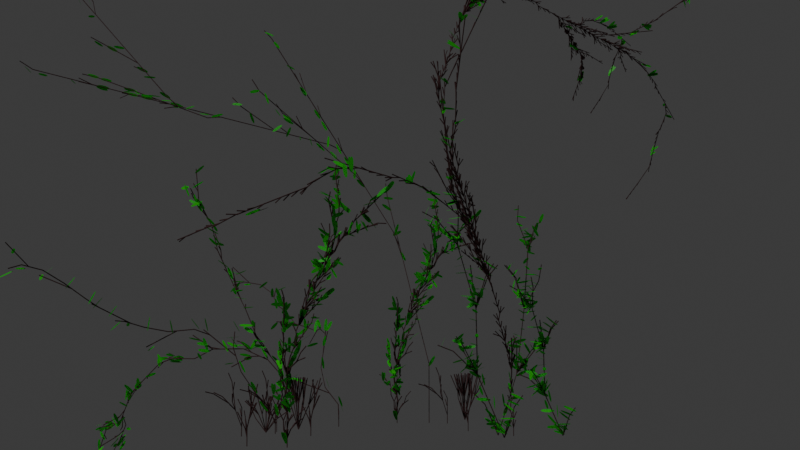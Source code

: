 # Source: Escenario.blend  (saved by Blender 4.2.66; exported with 4.5.12 LTS)
import bpy
from mathutils import Matrix  # noqa: F401  (used for matrix-valued properties, if any)

bpy.ops.wm.read_factory_settings(use_empty=True)
scene = bpy.context.scene
scene.name = 'Scene'

# ---- collections
col_collection = bpy.data.collections.new('Collection'); scene.collection.children.link(col_collection)

# ---- materials (node trees are filled in below, after node groups)
mat_leaf = bpy.data.materials.new('Leaf')
mat_leaf.alpha_threshold = 0.0
mat_leaf.roughness = 0.5
mat_leaf.line_color = (0.0, 0.0, 0.0, 1.0)
mat_stem = bpy.data.materials.new('Stem')
mat_stem.diffuse_color = (0.09688, 0.04925, 0.04983, 1.0)
mat_material = bpy.data.materials.new('Material')

# ---- node groups
ng_f = bpy.data.node_groups.new('F', 'GeometryNodeTree')
_s = ng_f.interface.new_socket(name='Geometry', in_out='OUTPUT', socket_type='NodeSocketGeometry')
_s = ng_f.interface.new_socket(name='Position', in_out='OUTPUT', socket_type='NodeSocketVector')
_s = ng_f.interface.new_socket(name='Geometry', in_out='INPUT', socket_type='NodeSocketGeometry')
_s = ng_f.interface.new_socket(name='Command', in_out='INPUT', socket_type='NodeSocketString')
_s = ng_f.interface.new_socket(name='Position', in_out='INPUT', socket_type='NodeSocketVector')
_s.subtype = 'TRANSLATION'
_s = ng_f.interface.new_socket(name='Direction', in_out='INPUT', socket_type='NodeSocketVector')
_s.min_value = -1e+04
_s.max_value = 1e+04
_s = ng_f.interface.new_socket(name='Lenght', in_out='INPUT', socket_type='NodeSocketFloat')
_s.default_value = 1.0
_s.min_value = -1e+04
_s.max_value = 1e+04
_N = ng_f.nodes; _L = ng_f.links
n0 = _N.new('NodeGroupOutput'); n0.name = 'Group Output'; n0.location = (520, 0)
n1 = _N.new('NodeGroupInput'); n1.name = 'Group Input'; n1.location = (-530, 0)
n2 = _N.new('FunctionNodeCompare'); n2.name = 'Compare'; n2.location = (-330, 80)
n2.operation = 'EQUAL'
n2.data_type = 'STRING'
n2.inputs[9].default_value = 'F'
n3 = _N.new('GeometryNodeMeshLine'); n3.name = 'Mesh Line'; n3.location = (-90, 80)
n3.inputs[0].default_value = 2
n4 = _N.new('GeometryNodeSwitch'); n4.name = 'Switch'; n4.location = (110, 80)
n5 = _N.new('GeometryNodeJoinGeometry'); n5.name = 'Join Geometry'; n5.location = (330, 140)
n6 = _N.new('ShaderNodeVectorMath'); n6.name = 'Vector Math'; n6.location = (110, -100)
n7 = _N.new('ShaderNodeVectorMath'); n7.name = 'Vector Math.001'; n7.location = (-330, -140)
n7.operation = 'SCALE'
n8 = _N.new('GeometryNodeSwitch'); n8.name = 'Switch.001'; n8.location = (330, -20)
n8.input_type = 'VECTOR'
_L.new(n2.outputs[0], n8.inputs[0])
_L.new(n7.outputs[0], n6.inputs[1])
_L.new(n2.outputs[0], n4.inputs[0])
_L.new(n6.outputs[0], n8.inputs[2])
_L.new(n3.outputs[0], n4.inputs[2])
_L.new(n4.outputs[0], n5.inputs[0])
_L.new(n7.outputs[0], n3.inputs[3])
_L.new(n1.outputs[2], n3.inputs[2])
_L.new(n1.outputs[2], n6.inputs[0])
_L.new(n1.outputs[2], n8.inputs[1])
_L.new(n1.outputs[4], n7.inputs[3])
_L.new(n1.outputs[0], n5.inputs[0])
_L.new(n1.outputs[1], n2.inputs[8])
_L.new(n1.outputs[3], n7.inputs[0])
_L.new(n5.outputs[0], n0.inputs[0])
_L.new(n8.outputs[0], n0.inputs[1])
n0.is_active_output = True
ng_x = bpy.data.node_groups.new('-', 'GeometryNodeTree')
_s = ng_x.interface.new_socket(name='Direction', in_out='OUTPUT', socket_type='NodeSocketVector')
_s = ng_x.interface.new_socket(name='Command', in_out='INPUT', socket_type='NodeSocketString')
_s = ng_x.interface.new_socket(name='Degrees', in_out='INPUT', socket_type='NodeSocketFloat')
_s.default_value = 0.5
_s.min_value = -1e+04
_s.max_value = 1e+04
_s = ng_x.interface.new_socket(name='Direction', in_out='INPUT', socket_type='NodeSocketVector')
_s.min_value = 0.0
_s.max_value = 1.0
_s.hide_value = True
_s = ng_x.interface.new_socket(name='Up', in_out='INPUT', socket_type='NodeSocketVector')
_s.default_value = (1.0, 0.0, 0.0)
_s.min_value = -1.0
_s.max_value = 1.0
_N = ng_x.nodes; _L = ng_x.links
n0 = _N.new('NodeGroupOutput'); n0.name = 'Group Output'; n0.location = (450, 0)
n1 = _N.new('NodeGroupInput'); n1.name = 'Group Input'; n1.location = (-460, 0)
n2 = _N.new('FunctionNodeCompare'); n2.name = 'Compare'; n2.location = (-260, 30)
n2.operation = 'EQUAL'
n2.data_type = 'STRING'
n2.inputs[9].default_value = '-'
n3 = _N.new('ShaderNodeVectorRotate'); n3.name = 'Vector Rotate'; n3.location = (0, 130)
n4 = _N.new('ShaderNodeMath'); n4.name = 'Math'; n4.location = (-240, -170)
n4.operation = 'RADIANS'
n5 = _N.new('GeometryNodeSwitch'); n5.name = 'Switch'; n5.location = (260, 170)
n5.input_type = 'VECTOR'
_L.new(n3.outputs[0], n5.inputs[2])
_L.new(n2.outputs[0], n5.inputs[0])
_L.new(n4.outputs[0], n3.inputs[3])
_L.new(n1.outputs[0], n2.inputs[8])
_L.new(n1.outputs[2], n3.inputs[0])
_L.new(n1.outputs[2], n5.inputs[1])
_L.new(n1.outputs[1], n4.inputs[0])
_L.new(n5.outputs[0], n0.inputs[0])
_L.new(n1.outputs[3], n3.inputs[2])
n0.is_active_output = True
ng_x_1 = bpy.data.node_groups.new('+', 'GeometryNodeTree')
_s = ng_x_1.interface.new_socket(name='Direction', in_out='OUTPUT', socket_type='NodeSocketVector')
_s = ng_x_1.interface.new_socket(name='Command', in_out='INPUT', socket_type='NodeSocketString')
_s = ng_x_1.interface.new_socket(name='Direction', in_out='INPUT', socket_type='NodeSocketVector')
_s.min_value = 0.0
_s.max_value = 1.0
_s.hide_value = True
_s = ng_x_1.interface.new_socket(name='Degrees', in_out='INPUT', socket_type='NodeSocketFloat')
_s.default_value = 0.5
_s.min_value = -1e+04
_s.max_value = 1e+04
_s = ng_x_1.interface.new_socket(name='Up', in_out='INPUT', socket_type='NodeSocketVector')
_s.default_value = (1.0, 0.0, 0.0)
_s.min_value = -1.0
_s.max_value = 1.0
_N = ng_x_1.nodes; _L = ng_x_1.links
n0 = _N.new('NodeGroupOutput'); n0.name = 'Group Output'; n0.location = (450, 0)
n1 = _N.new('NodeGroupInput'); n1.name = 'Group Input'; n1.location = (-460, 0)
n2 = _N.new('FunctionNodeCompare'); n2.name = 'Compare'; n2.location = (-260, 30)
n2.operation = 'EQUAL'
n2.data_type = 'STRING'
n2.inputs[9].default_value = '+'
n3 = _N.new('ShaderNodeVectorRotate'); n3.name = 'Vector Rotate'; n3.location = (0, 130)
n4 = _N.new('ShaderNodeMath'); n4.name = 'Math'; n4.location = (-240, -170)
n4.operation = 'RADIANS'
n5 = _N.new('GeometryNodeSwitch'); n5.name = 'Switch'; n5.location = (260, 170)
n5.input_type = 'VECTOR'
_L.new(n3.outputs[0], n5.inputs[2])
_L.new(n2.outputs[0], n5.inputs[0])
_L.new(n4.outputs[0], n3.inputs[3])
_L.new(n1.outputs[0], n2.inputs[8])
_L.new(n1.outputs[1], n3.inputs[0])
_L.new(n1.outputs[1], n5.inputs[1])
_L.new(n1.outputs[2], n4.inputs[0])
_L.new(n5.outputs[0], n0.inputs[0])
_L.new(n1.outputs[3], n3.inputs[2])
n0.is_active_output = True
ng_x_2 = bpy.data.node_groups.new('[', 'GeometryNodeTree')
_s = ng_x_2.interface.new_socket(name='Branch', in_out='OUTPUT', socket_type='NodeSocketGeometry')
_s = ng_x_2.interface.new_socket(name='Branch', in_out='INPUT', socket_type='NodeSocketGeometry')
_s = ng_x_2.interface.new_socket(name='Command', in_out='INPUT', socket_type='NodeSocketString')
_s = ng_x_2.interface.new_socket(name='Position', in_out='INPUT', socket_type='NodeSocketVector')
_s = ng_x_2.interface.new_socket(name='Direction', in_out='INPUT', socket_type='NodeSocketVector')
_s = ng_x_2.interface.new_socket(name='Up', in_out='INPUT', socket_type='NodeSocketVector')
_N = ng_x_2.nodes; _L = ng_x_2.links
n0 = _N.new('NodeGroupOutput'); n0.name = 'Group Output'; n0.location = (1040, -40)
n1 = _N.new('NodeGroupInput'); n1.name = 'Group Input'; n1.location = (-770, 0)
n2 = _N.new('FunctionNodeCompare'); n2.name = 'Compare'; n2.location = (-570, -130)
n2.operation = 'EQUAL'
n2.data_type = 'STRING'
n2.inputs[9].default_value = '['
n3 = _N.new('GeometryNodePoints'); n3.name = 'Points'; n3.location = (-310, -130)
n4 = _N.new('GeometryNodeStoreNamedAttribute'); n4.name = 'Store Named Attribute'; n4.location = (-110, -130)
n4.data_type = 'FLOAT_VECTOR'
n4.inputs[2].default_value = 'Position'
n5 = _N.new('GeometryNodeStoreNamedAttribute'); n5.name = 'Store Named Attribute.001'; n5.location = (90, -130)
n5.data_type = 'FLOAT_VECTOR'
n5.inputs[2].default_value = 'Direction'
n6 = _N.new('GeometryNodeSwitch'); n6.name = 'Switch'; n6.location = (640, -20)
n7 = _N.new('GeometryNodeJoinGeometry'); n7.name = 'Join Geometry'; n7.location = (860, 100)
n8 = _N.new('GeometryNodeStoreNamedAttribute'); n8.name = 'Store Named Attribute.002'; n8.location = (320, -140)
n8.data_type = 'FLOAT_VECTOR'
n8.inputs[2].default_value = 'Up'
_L.new(n8.outputs[0], n6.inputs[2])
_L.new(n2.outputs[0], n6.inputs[0])
_L.new(n4.outputs[0], n5.inputs[0])
_L.new(n3.outputs[0], n4.inputs[0])
_L.new(n6.outputs[0], n7.inputs[0])
_L.new(n1.outputs[0], n7.inputs[0])
_L.new(n1.outputs[1], n2.inputs[8])
_L.new(n1.outputs[2], n4.inputs[3])
_L.new(n1.outputs[3], n5.inputs[3])
_L.new(n7.outputs[0], n0.inputs[0])
_L.new(n5.outputs[0], n8.inputs[0])
_L.new(n1.outputs[4], n8.inputs[3])
n0.is_active_output = True
ng_x_3 = bpy.data.node_groups.new(']', 'GeometryNodeTree')
_s = ng_x_3.interface.new_socket(name='Branch', in_out='OUTPUT', socket_type='NodeSocketGeometry')
_s = ng_x_3.interface.new_socket(name='Position', in_out='OUTPUT', socket_type='NodeSocketVector')
_s = ng_x_3.interface.new_socket(name='Direction', in_out='OUTPUT', socket_type='NodeSocketVector')
_s = ng_x_3.interface.new_socket(name='Up', in_out='OUTPUT', socket_type='NodeSocketVector')
_s = ng_x_3.interface.new_socket(name='Branch', in_out='INPUT', socket_type='NodeSocketGeometry')
_s = ng_x_3.interface.new_socket(name='Comand', in_out='INPUT', socket_type='NodeSocketString')
_s = ng_x_3.interface.new_socket(name='Position', in_out='INPUT', socket_type='NodeSocketVector')
_s = ng_x_3.interface.new_socket(name='Direction', in_out='INPUT', socket_type='NodeSocketVector')
_s = ng_x_3.interface.new_socket(name='Up', in_out='INPUT', socket_type='NodeSocketVector')
_N = ng_x_3.nodes; _L = ng_x_3.links
n0 = _N.new('NodeGroupOutput'); n0.name = 'Group Output'; n0.location = (880, 0)
n1 = _N.new('NodeGroupInput'); n1.name = 'Group Input'; n1.location = (-640, 0)
n2 = _N.new('GeometryNodeInputIndex'); n2.name = 'Index'; n2.location = (40, -360)
n3 = _N.new('FunctionNodeCompare'); n3.name = 'Compare.001'; n3.location = (-440, 50)
n3.operation = 'EQUAL'
n3.data_type = 'STRING'
n3.inputs[9].default_value = ']'
n4 = _N.new('GeometryNodeSeparateGeometry'); n4.name = 'Separate Geometry'; n4.location = (30, -30)
n5 = _N.new('FunctionNodeCompare'); n5.name = 'Compare'; n5.location = (30, -190)
n5.operation = 'EQUAL'
n5.data_type = 'INT'
n6 = _N.new('GeometryNodeSampleIndex'); n6.name = 'Sample Index'; n6.location = (180, 190)
n6.data_type = 'FLOAT_VECTOR'
n7 = _N.new('GeometryNodeInputNamedAttribute'); n7.name = 'Named Attribute'; n7.location = (180, -50)
n7.data_type = 'FLOAT_VECTOR'
n7.inputs[0].default_value = 'Position'
n8 = _N.new('GeometryNodeSampleIndex'); n8.name = 'Sample Index.001'; n8.location = (180, -210)
n8.data_type = 'FLOAT_VECTOR'
n9 = _N.new('GeometryNodeInputNamedAttribute'); n9.name = 'Named Attribute.001'; n9.location = (180, -450)
n9.data_type = 'FLOAT_VECTOR'
n9.inputs[0].default_value = 'Direction'
n10 = _N.new('GeometryNodeSwitch'); n10.name = 'Switch'; n10.location = (440, 230)
n10.input_type = 'VECTOR'
n11 = _N.new('GeometryNodeSwitch'); n11.name = 'Switch.001'; n11.location = (440, -90)
n11.input_type = 'VECTOR'
n12 = _N.new('GeometryNodeSwitch'); n12.name = 'Switch.002'; n12.location = (80, 450)
n13 = _N.new('NodeFrame'); n13.name = 'Frame.004'; n13.location = (-150, 220)
n13.width = 210
n14 = _N.new('GeometryNodeSampleIndex'); n14.name = 'Sample Index.002'; n14.location = (400, -300)
n14.data_type = 'FLOAT_VECTOR'
n15 = _N.new('GeometryNodeInputNamedAttribute'); n15.name = 'Named Attribute.002'; n15.location = (400, -540)
n15.data_type = 'FLOAT_VECTOR'
n15.inputs[0].default_value = 'Up'
n16 = _N.new('GeometryNodeSwitch'); n16.name = 'Switch.003'; n16.location = (640, -280)
n16.input_type = 'VECTOR'
n2.parent = n13
n4.parent = n13
n5.parent = n13
_L.new(n6.outputs[0], n10.inputs[2])
_L.new(n8.outputs[0], n11.inputs[2])
_L.new(n4.outputs[0], n8.inputs[0])
_L.new(n4.outputs[1], n12.inputs[2])
_L.new(n2.outputs[0], n5.inputs[2])
_L.new(n4.outputs[0], n6.inputs[0])
_L.new(n9.outputs[0], n8.inputs[1])
_L.new(n3.outputs[0], n10.inputs[0])
_L.new(n3.outputs[0], n12.inputs[0])
_L.new(n5.outputs[0], n4.inputs[1])
_L.new(n3.outputs[0], n11.inputs[0])
_L.new(n7.outputs[0], n6.inputs[1])
_L.new(n1.outputs[1], n3.inputs[8])
_L.new(n1.outputs[3], n11.inputs[1])
_L.new(n1.outputs[2], n10.inputs[1])
_L.new(n1.outputs[0], n4.inputs[0])
_L.new(n1.outputs[0], n12.inputs[1])
_L.new(n10.outputs[0], n0.inputs[1])
_L.new(n11.outputs[0], n0.inputs[2])
_L.new(n12.outputs[0], n0.inputs[0])
_L.new(n14.outputs[0], n16.inputs[2])
_L.new(n15.outputs[0], n14.inputs[1])
_L.new(n4.outputs[0], n14.inputs[0])
_L.new(n1.outputs[4], n16.inputs[1])
_L.new(n16.outputs[0], n0.inputs[3])
n0.is_active_output = True
ng_x_4 = bpy.data.node_groups.new('*', 'GeometryNodeTree')
_s = ng_x_4.interface.new_socket(name='Direction', in_out='OUTPUT', socket_type='NodeSocketVector')
_s = ng_x_4.interface.new_socket(name='Command', in_out='INPUT', socket_type='NodeSocketString')
_s = ng_x_4.interface.new_socket(name='Degrees', in_out='INPUT', socket_type='NodeSocketFloat')
_s.default_value = 0.5
_s.min_value = -1e+04
_s.max_value = 1e+04
_s = ng_x_4.interface.new_socket(name='Direction', in_out='INPUT', socket_type='NodeSocketVector')
_s.min_value = 0.0
_s.max_value = 1.0
_s.hide_value = True
_s = ng_x_4.interface.new_socket(name='Up', in_out='INPUT', socket_type='NodeSocketVector')
_s.default_value = (1.0, 0.0, 0.0)
_s.min_value = -1.0
_s.max_value = 1.0
_N = ng_x_4.nodes; _L = ng_x_4.links
n0 = _N.new('NodeGroupOutput'); n0.name = 'Group Output'; n0.location = (450, 0)
n1 = _N.new('NodeGroupInput'); n1.name = 'Group Input'; n1.location = (-620, 0)
n2 = _N.new('FunctionNodeCompare'); n2.name = 'Compare'; n2.location = (-260, 30)
n2.operation = 'EQUAL'
n2.data_type = 'STRING'
n2.inputs[9].default_value = '*'
n3 = _N.new('ShaderNodeVectorRotate'); n3.name = 'Vector Rotate'; n3.location = (0, 130)
n4 = _N.new('ShaderNodeMath'); n4.name = 'Math'; n4.location = (-240, -170)
n4.operation = 'RADIANS'
n5 = _N.new('GeometryNodeSwitch'); n5.name = 'Switch'; n5.location = (260, 170)
n5.input_type = 'VECTOR'
n6 = _N.new('ShaderNodeVectorMath'); n6.name = 'Vector Math'; n6.location = (-420, -180)
n6.operation = 'CROSS_PRODUCT'
_L.new(n3.outputs[0], n5.inputs[2])
_L.new(n2.outputs[0], n5.inputs[0])
_L.new(n4.outputs[0], n3.inputs[3])
_L.new(n1.outputs[0], n2.inputs[8])
_L.new(n1.outputs[2], n3.inputs[0])
_L.new(n1.outputs[2], n5.inputs[1])
_L.new(n1.outputs[1], n4.inputs[0])
_L.new(n5.outputs[0], n0.inputs[0])
_L.new(n1.outputs[2], n6.inputs[0])
_L.new(n1.outputs[3], n6.inputs[1])
_L.new(n6.outputs[0], n3.inputs[2])
n0.is_active_output = True
ng_x_5 = bpy.data.node_groups.new('&', 'GeometryNodeTree')
_s = ng_x_5.interface.new_socket(name='Direction', in_out='OUTPUT', socket_type='NodeSocketVector')
_s = ng_x_5.interface.new_socket(name='Command', in_out='INPUT', socket_type='NodeSocketString')
_s = ng_x_5.interface.new_socket(name='Direction', in_out='INPUT', socket_type='NodeSocketVector')
_s.min_value = 0.0
_s.max_value = 1.0
_s.hide_value = True
_s = ng_x_5.interface.new_socket(name='Degrees', in_out='INPUT', socket_type='NodeSocketFloat')
_s.default_value = 0.5
_s.min_value = -1e+04
_s.max_value = 1e+04
_s = ng_x_5.interface.new_socket(name='Up', in_out='INPUT', socket_type='NodeSocketVector')
_s.default_value = (1.0, 0.0, 0.0)
_s.min_value = -1.0
_s.max_value = 1.0
_N = ng_x_5.nodes; _L = ng_x_5.links
n0 = _N.new('NodeGroupOutput'); n0.name = 'Group Output'; n0.location = (450, 0)
n1 = _N.new('NodeGroupInput'); n1.name = 'Group Input'; n1.location = (-680, 0)
n2 = _N.new('FunctionNodeCompare'); n2.name = 'Compare'; n2.location = (-260, 30)
n2.operation = 'EQUAL'
n2.data_type = 'STRING'
n2.inputs[9].default_value = '&'
n3 = _N.new('ShaderNodeVectorRotate'); n3.name = 'Vector Rotate'; n3.location = (0, 130)
n4 = _N.new('ShaderNodeMath'); n4.name = 'Math'; n4.location = (-240, -170)
n4.operation = 'RADIANS'
n5 = _N.new('GeometryNodeSwitch'); n5.name = 'Switch'; n5.location = (260, 170)
n5.input_type = 'VECTOR'
n6 = _N.new('ShaderNodeVectorMath'); n6.name = 'Vector Math'; n6.location = (-460, -200)
n6.operation = 'CROSS_PRODUCT'
_L.new(n3.outputs[0], n5.inputs[2])
_L.new(n2.outputs[0], n5.inputs[0])
_L.new(n4.outputs[0], n3.inputs[3])
_L.new(n1.outputs[0], n2.inputs[8])
_L.new(n1.outputs[1], n3.inputs[0])
_L.new(n1.outputs[1], n5.inputs[1])
_L.new(n1.outputs[2], n4.inputs[0])
_L.new(n5.outputs[0], n0.inputs[0])
_L.new(n1.outputs[1], n6.inputs[0])
_L.new(n1.outputs[3], n6.inputs[1])
_L.new(n6.outputs[0], n3.inputs[2])
n0.is_active_output = True
ng_x_6 = bpy.data.node_groups.new('/', 'GeometryNodeTree')
_s = ng_x_6.interface.new_socket(name='Up', in_out='OUTPUT', socket_type='NodeSocketVector')
_s = ng_x_6.interface.new_socket(name='Command', in_out='INPUT', socket_type='NodeSocketString')
_s = ng_x_6.interface.new_socket(name='Degrees', in_out='INPUT', socket_type='NodeSocketFloat')
_s.default_value = 0.5
_s.min_value = -1e+04
_s.max_value = 1e+04
_s = ng_x_6.interface.new_socket(name='Direction', in_out='INPUT', socket_type='NodeSocketVector')
_s.min_value = 0.0
_s.max_value = 1.0
_s.hide_value = True
_s = ng_x_6.interface.new_socket(name='Up', in_out='INPUT', socket_type='NodeSocketVector')
_s.default_value = (1.0, 0.0, 0.0)
_s.min_value = -1.0
_s.max_value = 1.0
_N = ng_x_6.nodes; _L = ng_x_6.links
n0 = _N.new('NodeGroupOutput'); n0.name = 'Group Output'; n0.location = (450, 0)
n1 = _N.new('NodeGroupInput'); n1.name = 'Group Input'; n1.location = (-620, 0)
n2 = _N.new('FunctionNodeCompare'); n2.name = 'Compare'; n2.location = (-260, 30)
n2.operation = 'EQUAL'
n2.data_type = 'STRING'
n2.inputs[9].default_value = '/'
n3 = _N.new('ShaderNodeVectorRotate'); n3.name = 'Vector Rotate'; n3.location = (0, 130)
n4 = _N.new('ShaderNodeMath'); n4.name = 'Math'; n4.location = (-240, -170)
n4.operation = 'RADIANS'
n5 = _N.new('GeometryNodeSwitch'); n5.name = 'Switch'; n5.location = (260, 170)
n5.input_type = 'VECTOR'
_L.new(n3.outputs[0], n5.inputs[2])
_L.new(n2.outputs[0], n5.inputs[0])
_L.new(n4.outputs[0], n3.inputs[3])
_L.new(n1.outputs[0], n2.inputs[8])
_L.new(n1.outputs[1], n4.inputs[0])
_L.new(n5.outputs[0], n0.inputs[0])
_L.new(n1.outputs[3], n3.inputs[0])
_L.new(n1.outputs[2], n3.inputs[2])
_L.new(n1.outputs[3], n5.inputs[1])
n0.is_active_output = True
ng_x_7 = bpy.data.node_groups.new('\\', 'GeometryNodeTree')
_s = ng_x_7.interface.new_socket(name='Up', in_out='OUTPUT', socket_type='NodeSocketVector')
_s = ng_x_7.interface.new_socket(name='Command', in_out='INPUT', socket_type='NodeSocketString')
_s = ng_x_7.interface.new_socket(name='Direction', in_out='INPUT', socket_type='NodeSocketVector')
_s.min_value = 0.0
_s.max_value = 1.0
_s.hide_value = True
_s = ng_x_7.interface.new_socket(name='Degrees', in_out='INPUT', socket_type='NodeSocketFloat')
_s.default_value = 0.5
_s.min_value = -1e+04
_s.max_value = 1e+04
_s = ng_x_7.interface.new_socket(name='Up', in_out='INPUT', socket_type='NodeSocketVector')
_s.default_value = (1.0, 0.0, 0.0)
_s.min_value = -1.0
_s.max_value = 1.0
_N = ng_x_7.nodes; _L = ng_x_7.links
n0 = _N.new('NodeGroupOutput'); n0.name = 'Group Output'; n0.location = (450, 0)
n1 = _N.new('NodeGroupInput'); n1.name = 'Group Input'; n1.location = (-680, 0)
n2 = _N.new('FunctionNodeCompare'); n2.name = 'Compare'; n2.location = (-260, 30)
n2.operation = 'EQUAL'
n2.data_type = 'STRING'
n2.inputs[9].default_value = '\\'
n3 = _N.new('ShaderNodeVectorRotate'); n3.name = 'Vector Rotate'; n3.location = (0, 130)
n4 = _N.new('ShaderNodeMath'); n4.name = 'Math'; n4.location = (-240, -170)
n4.operation = 'RADIANS'
n5 = _N.new('GeometryNodeSwitch'); n5.name = 'Switch'; n5.location = (260, 170)
n5.input_type = 'VECTOR'
_L.new(n3.outputs[0], n5.inputs[2])
_L.new(n2.outputs[0], n5.inputs[0])
_L.new(n4.outputs[0], n3.inputs[3])
_L.new(n1.outputs[0], n2.inputs[8])
_L.new(n1.outputs[2], n4.inputs[0])
_L.new(n5.outputs[0], n0.inputs[0])
_L.new(n1.outputs[1], n3.inputs[2])
_L.new(n1.outputs[3], n3.inputs[0])
_L.new(n1.outputs[3], n5.inputs[1])
n0.is_active_output = True
ng_geometry_nodes = bpy.data.node_groups.new('Geometry Nodes', 'GeometryNodeTree')
_s = ng_geometry_nodes.interface.new_socket(name='Geometry', in_out='OUTPUT', socket_type='NodeSocketGeometry')
_s = ng_geometry_nodes.interface.new_socket(name='Premise', in_out='INPUT', socket_type='NodeSocketString')
_s = ng_geometry_nodes.interface.new_socket(name='Rule 1L', in_out='INPUT', socket_type='NodeSocketString')
_s = ng_geometry_nodes.interface.new_socket(name='Rule 1R', in_out='INPUT', socket_type='NodeSocketString')
_s = ng_geometry_nodes.interface.new_socket(name='Rule 2L', in_out='INPUT', socket_type='NodeSocketString')
_s = ng_geometry_nodes.interface.new_socket(name='Rule 2R', in_out='INPUT', socket_type='NodeSocketString')
_s = ng_geometry_nodes.interface.new_socket(name='Rule 3L', in_out='INPUT', socket_type='NodeSocketString')
_s = ng_geometry_nodes.interface.new_socket(name='Rule 3R', in_out='INPUT', socket_type='NodeSocketString')
_s = ng_geometry_nodes.interface.new_socket(name='Rule 4L', in_out='INPUT', socket_type='NodeSocketString')
_s = ng_geometry_nodes.interface.new_socket(name='Rule 4R', in_out='INPUT', socket_type='NodeSocketString')
_s = ng_geometry_nodes.interface.new_socket(name='Iteration', in_out='INPUT', socket_type='NodeSocketInt')
_s.description = 'Iteration'
_s = ng_geometry_nodes.interface.new_socket(name='Angle', in_out='INPUT', socket_type='NodeSocketFloat')
_s.description = 'Angle'
_s = ng_geometry_nodes.interface.new_socket(name='Lenght', in_out='INPUT', socket_type='NodeSocketFloat')
_s = ng_geometry_nodes.interface.new_socket(name='Position', in_out='INPUT', socket_type='NodeSocketVector')
_s = ng_geometry_nodes.interface.new_socket(name='Direction', in_out='INPUT', socket_type='NodeSocketVector')
_s = ng_geometry_nodes.interface.new_socket(name='Up', in_out='INPUT', socket_type='NodeSocketVector')
ng_geometry_nodes.is_modifier = True
_N = ng_geometry_nodes.nodes; _L = ng_geometry_nodes.links
n0 = _N.new('NodeGroupInput'); n0.name = 'Group Input'; n0.location = (-1460, 180)
n1 = _N.new('NodeGroupOutput'); n1.name = 'Group Output'; n1.location = (4780, 40)
n2 = _N.new('FunctionNodeReplaceString'); n2.name = 'Replace String'; n2.location = (-680, 0)
n3 = _N.new('GeometryNodeRepeatInput'); n3.name = 'Repeat Input'; n3.location = (-1220, 0)
n4 = _N.new('GeometryNodeRepeatOutput'); n4.name = 'Repeat Output'; n4.location = (-320, -60)
n4.repeat_items.clear()
_it = n4.repeat_items.new('STRING', 'Premise')
n5 = _N.new('GeometryNodeRepeatInput'); n5.name = 'Repeat Input.001'; n5.location = (320, -60)
n6 = _N.new('GeometryNodeRepeatOutput'); n6.name = 'Repeat Output.001'; n6.location = (3220, 40)
n6.repeat_items.clear()
_it = n6.repeat_items.new('GEOMETRY', 'Geometry')
_it = n6.repeat_items.new('GEOMETRY', 'Branch')
_it = n6.repeat_items.new('STRING', 'Premise')
_it = n6.repeat_items.new('VECTOR', 'Position')
_it = n6.repeat_items.new('VECTOR', 'Direction')
_it = n6.repeat_items.new('VECTOR', 'Up')
n7 = _N.new('FunctionNodeSliceString'); n7.name = 'Slice String'; n7.location = (560, -200)
n7.inputs[2].default_value = 1
n8 = _N.new('FunctionNodeSliceString'); n8.name = 'Slice String.001'; n8.location = (190, -30)
n8.inputs[1].default_value = 1
n9 = _N.new('FunctionNodeStringLength'); n9.name = 'String Length'; n9.location = (30, -50)
n10 = _N.new('NodeGroupInput'); n10.name = 'Group Input.001'; n10.location = (60, -180)
n11 = _N.new('NodeGroupInput'); n11.name = 'Group Input.002'; n11.location = (30, -270)
n12 = _N.new('FunctionNodeStringLength'); n12.name = 'String Length.001'; n12.location = (-20, 180)
n13 = _N.new('GeometryNodeGroup'); n13.name = 'Group'; n13.location = (30, -30)
n13.node_tree = ng_f
n14 = _N.new('NodeFrame'); n14.name = 'Frame'; n14.location = (990, 10)
n14.width = 200
n15 = _N.new('NodeFrame'); n15.name = 'Frame.001'; n15.location = (570, 150)
n15.width = 360
n16 = _N.new('NodeGroupInput'); n16.name = 'Group Input.003'; n16.location = (50, -260)
n17 = _N.new('GeometryNodeGroup'); n17.name = 'Group.001'; n17.location = (30, -40)
n17.node_tree = ng_x
n18 = _N.new('NodeFrame'); n18.name = 'Frame.002'; n18.location = (990, -380)
n18.label = 'Turn'
n18.width = 440
n19 = _N.new('GeometryNodeGroup'); n19.name = 'Group.002'; n19.location = (270, -40)
n19.node_tree = ng_x_1
n20 = _N.new('ShaderNodeMath'); n20.name = 'Math'; n20.location = (230, -220)
n20.operation = 'MULTIPLY'
n20.inputs[1].default_value = -1.0
n21 = _N.new('GeometryNodeGroup'); n21.name = 'Group.003'; n21.location = (2580, -80)
n21.node_tree = ng_x_2
n22 = _N.new('GeometryNodeGroup'); n22.name = 'Group.004'; n22.location = (2820, -80)
n22.node_tree = ng_x_3
n23 = _N.new('NodeGroupInput'); n23.name = 'Group Input.004'; n23.location = (40, -300)
n24 = _N.new('GeometryNodeGroup'); n24.name = 'Group.005'; n24.location = (30, -50)
n24.node_tree = ng_x_4
n25 = _N.new('NodeFrame'); n25.name = 'Frame.003'; n25.location = (1500, -380)
n25.label = 'Pitch'
n25.width = 410
n26 = _N.new('GeometryNodeGroup'); n26.name = 'Group.006'; n26.location = (240, -40)
n26.node_tree = ng_x_5
n27 = _N.new('ShaderNodeMath'); n27.name = 'Math.001'; n27.location = (230, -230)
n27.operation = 'MULTIPLY'
n27.inputs[1].default_value = -1.0
n28 = _N.new('NodeGroupInput'); n28.name = 'Group Input.005'; n28.location = (40, -290)
n29 = _N.new('GeometryNodeGroup'); n29.name = 'Group.007'; n29.location = (30, -40)
n29.node_tree = ng_x_6
n30 = _N.new('NodeFrame'); n30.name = 'Frame.004'; n30.location = (2000, -400)
n30.label = 'Pitch'
n30.width = 440
n31 = _N.new('GeometryNodeGroup'); n31.name = 'Group.008'; n31.location = (270, -40)
n31.node_tree = ng_x_7
n32 = _N.new('ShaderNodeMath'); n32.name = 'Math.002'; n32.location = (230, -220)
n32.operation = 'MULTIPLY'
n32.inputs[1].default_value = -1.0
n33 = _N.new('FunctionNodeReplaceString'); n33.name = 'Replace String.001'; n33.location = (-1040, 40)
n34 = _N.new('FunctionNodeReplaceString'); n34.name = 'Replace String.002'; n34.location = (-840, 20)
n35 = _N.new('FunctionNodeCompare'); n35.name = 'Compare'; n35.location = (1180, 300)
n35.operation = 'EQUAL'
n35.data_type = 'STRING'
n35.inputs[9].default_value = 'L'
n36 = _N.new('GeometryNodePoints'); n36.name = 'Points'; n36.location = (1440, 280)
n37 = _N.new('GeometryNodeInstanceOnPoints'); n37.name = 'Instance on Points'; n37.location = (1860, 340)
n38 = _N.new('GeometryNodeSwitch'); n38.name = 'Switch'; n38.location = (2100, 300)
n39 = _N.new('GeometryNodeJoinGeometry'); n39.name = 'Join Geometry'; n39.location = (2340, 140)
n40 = _N.new('FunctionNodeAlignEulerToVector'); n40.name = 'Align Euler to Vector'; n40.location = (1400, 100)
n40.axis = 'Z'
n41 = _N.new('FunctionNodeAlignEulerToVector'); n41.name = 'Align Euler to Vector.001'; n41.location = (1220, 100)
n42 = _N.new('GeometryNodeMeshIcoSphere'); n42.name = 'Ico Sphere'; n42.location = (1220, 520)
n42.inputs[0].default_value = 0.1
n43 = _N.new('GeometryNodeTransform'); n43.name = 'Transform Geometry'; n43.location = (1440, 700)
n43.inputs[1].default_value = (0.1, 0.0, 0.1)
n43.inputs[3].default_value = (2.0, 0.5, 0.0)
n44 = _N.new('FunctionNodeRandomValue'); n44.name = 'Random Value'; n44.location = (960, 420)
n44.data_type = 'FLOAT_VECTOR'
n45 = _N.new('GeometryNodeSetMaterial'); n45.name = 'Set Material'; n45.location = (1640, 600)
n45.inputs[2].default_value = mat_leaf
n46 = _N.new('GeometryNodeMergeByDistance'); n46.name = 'Merge by Distance'; n46.location = (3520, -60)
n47 = _N.new('GeometryNodeMeshToCurve'); n47.name = 'Mesh to Curve'; n47.location = (3780, -80)
n48 = _N.new('GeometryNodeSetCurveRadius'); n48.name = 'Set Curve Radius'; n48.location = (3960, -80)
n48.inputs[2].default_value = 0.025
n49 = _N.new('GeometryNodeSeparateComponents'); n49.name = 'Separate Components'; n49.location = (3400, 260)
n50 = _N.new('GeometryNodeJoinGeometry'); n50.name = 'Join Geometry.001'; n50.location = (4560, 40)
n51 = _N.new('GeometryNodeCurveToMesh'); n51.name = 'Curve to Mesh'; n51.location = (4180, -60)
n52 = _N.new('GeometryNodeCurvePrimitiveCircle'); n52.name = 'Curve Circle'; n52.location = (4100, -220)
n52.inputs[0].default_value = 4
n52.inputs[4].default_value = 0.5
n53 = _N.new('GeometryNodeSetMaterial'); n53.name = 'Set Material.001'; n53.location = (4380, -40)
n53.inputs[2].default_value = mat_stem
n54 = _N.new('FunctionNodeReplaceString'); n54.name = 'Replace String.003'; n54.location = (-500, -20)
n55 = _N.new('GeometryNodeInputNamedAttribute'); n55.name = 'Named Attribute'; n55.location = (4155, -60)
n55.inputs[0].default_value = 'radius'
n56 = _N.new('GeometryNodeSwitch'); n56.name = 'Switch.001'; n56.location = (4155, -60)
n56.input_type = 'FLOAT'
n56.inputs[1].default_value = 1.0
n3.pair_with_output(n4)
n5.pair_with_output(n6)
n8.parent = n15
n9.parent = n15
n11.parent = n14
n13.parent = n14
n16.parent = n18
n17.parent = n18
n19.parent = n18
n20.parent = n18
n23.parent = n25
n24.parent = n25
n26.parent = n25
n27.parent = n25
n28.parent = n30
n29.parent = n30
n31.parent = n30
n32.parent = n30
_L.new(n54.outputs[0], n4.inputs[0])
_L.new(n0.outputs[9], n3.inputs[0])
_L.new(n50.outputs[0], n1.inputs[0])
_L.new(n4.outputs[0], n5.inputs[3])
_L.new(n5.outputs[3], n7.inputs[0])
_L.new(n5.outputs[3], n8.inputs[0])
_L.new(n5.outputs[3], n9.inputs[0])
_L.new(n9.outputs[0], n8.inputs[2])
_L.new(n8.outputs[0], n6.inputs[2])
_L.new(n10.outputs[12], n5.inputs[4])
_L.new(n10.outputs[13], n5.inputs[5])
_L.new(n0.outputs[0], n3.inputs[1])
_L.new(n4.outputs[0], n12.inputs[0])
_L.new(n12.outputs[0], n5.inputs[0])
_L.new(n5.outputs[4], n13.inputs[2])
_L.new(n11.outputs[11], n13.inputs[4])
_L.new(n5.outputs[1], n13.inputs[0])
_L.new(n7.outputs[0], n13.inputs[1])
_L.new(n5.outputs[5], n13.inputs[3])
_L.new(n7.outputs[0], n17.inputs[0])
_L.new(n5.outputs[5], n17.inputs[2])
_L.new(n16.outputs[10], n17.inputs[1])
_L.new(n17.outputs[0], n19.inputs[1])
_L.new(n7.outputs[0], n19.inputs[0])
_L.new(n16.outputs[10], n20.inputs[0])
_L.new(n20.outputs[0], n19.inputs[2])
_L.new(n5.outputs[2], n21.inputs[0])
_L.new(n7.outputs[0], n21.inputs[1])
_L.new(n22.outputs[1], n6.inputs[3])
_L.new(n22.outputs[2], n6.inputs[4])
_L.new(n22.outputs[0], n6.inputs[1])
_L.new(n7.outputs[0], n22.inputs[1])
_L.new(n13.outputs[1], n22.inputs[2])
_L.new(n21.outputs[0], n22.inputs[0])
_L.new(n13.outputs[1], n21.inputs[2])
_L.new(n10.outputs[14], n5.inputs[6])
_L.new(n5.outputs[6], n17.inputs[3])
_L.new(n5.outputs[6], n19.inputs[3])
_L.new(n23.outputs[10], n24.inputs[1])
_L.new(n23.outputs[10], n27.inputs[0])
_L.new(n27.outputs[0], n26.inputs[2])
_L.new(n7.outputs[0], n24.inputs[0])
_L.new(n7.outputs[0], n26.inputs[0])
_L.new(n5.outputs[6], n26.inputs[3])
_L.new(n5.outputs[6], n24.inputs[3])
_L.new(n24.outputs[0], n26.inputs[1])
_L.new(n28.outputs[10], n29.inputs[1])
_L.new(n28.outputs[10], n32.inputs[0])
_L.new(n32.outputs[0], n31.inputs[2])
_L.new(n26.outputs[0], n29.inputs[2])
_L.new(n5.outputs[6], n29.inputs[3])
_L.new(n7.outputs[0], n29.inputs[0])
_L.new(n7.outputs[0], n31.inputs[0])
_L.new(n26.outputs[0], n21.inputs[3])
_L.new(n26.outputs[0], n22.inputs[3])
_L.new(n31.outputs[0], n21.inputs[4])
_L.new(n31.outputs[0], n22.inputs[4])
_L.new(n33.outputs[0], n34.inputs[0])
_L.new(n34.outputs[0], n2.inputs[0])
_L.new(n3.outputs[1], n33.inputs[0])
_L.new(n0.outputs[1], n33.inputs[1])
_L.new(n0.outputs[2], n33.inputs[2])
_L.new(n0.outputs[3], n34.inputs[1])
_L.new(n0.outputs[4], n34.inputs[2])
_L.new(n0.outputs[5], n2.inputs[1])
_L.new(n0.outputs[6], n2.inputs[2])
_L.new(n29.outputs[0], n31.inputs[3])
_L.new(n26.outputs[0], n31.inputs[1])
_L.new(n19.outputs[0], n24.inputs[2])
_L.new(n22.outputs[3], n6.inputs[5])
_L.new(n7.outputs[0], n35.inputs[8])
_L.new(n5.outputs[4], n36.inputs[1])
_L.new(n36.outputs[0], n37.inputs[0])
_L.new(n37.outputs[0], n38.inputs[2])
_L.new(n13.outputs[0], n39.inputs[0])
_L.new(n38.outputs[0], n39.inputs[0])
_L.new(n39.outputs[0], n6.inputs[0])
_L.new(n35.outputs[0], n38.inputs[0])
_L.new(n40.outputs[0], n37.inputs[5])
_L.new(n5.outputs[6], n40.inputs[2])
_L.new(n41.outputs[0], n40.inputs[0])
_L.new(n5.outputs[5], n41.inputs[2])
_L.new(n45.outputs[0], n37.inputs[2])
_L.new(n42.outputs[0], n43.inputs[0])
_L.new(n44.outputs[0], n41.inputs[0])
_L.new(n9.outputs[0], n44.inputs[7])
_L.new(n43.outputs[0], n45.inputs[0])
_L.new(n46.outputs[0], n47.inputs[0])
_L.new(n47.outputs[0], n48.inputs[0])
_L.new(n6.outputs[0], n49.inputs[0])
_L.new(n49.outputs[0], n46.inputs[0])
_L.new(n53.outputs[0], n50.inputs[0])
_L.new(n49.outputs[5], n50.inputs[0])
_L.new(n48.outputs[0], n51.inputs[0])
_L.new(n52.outputs[0], n51.inputs[1])
_L.new(n51.outputs[0], n53.inputs[0])
_L.new(n2.outputs[0], n54.inputs[0])
_L.new(n0.outputs[7], n54.inputs[1])
_L.new(n0.outputs[8], n54.inputs[2])
_L.new(n55.outputs[1], n56.inputs[0])
_L.new(n55.outputs[0], n56.inputs[2])
_L.new(n56.outputs[0], n51.inputs[2])
n1.is_active_output = True

# ---- material node trees
mat_leaf.use_nodes = True; mat_leaf.node_tree.nodes.clear()
_N = mat_leaf.node_tree.nodes; _L = mat_leaf.node_tree.links
n0 = _N.new('ShaderNodeOutputMaterial'); n0.name = 'Material Output'; n0.location = (300, 300)
n1 = _N.new('ShaderNodeBsdfPrincipled'); n1.name = 'Principled BSDF'; n1.location = (10, 300)
n1.inputs[0].default_value = (0.02437, 0.8007, 0.007937, 1.0)
n1.inputs[3].default_value = 1.45
_L.new(n1.outputs[0], n0.inputs[0])
n0.is_active_output = True
mat_material.use_nodes = True; mat_material.node_tree.nodes.clear()
_N = mat_material.node_tree.nodes; _L = mat_material.node_tree.links
n0 = _N.new('ShaderNodeBsdfPrincipled'); n0.name = 'Principled BSDF'; n0.location = (10, 300)
n1 = _N.new('ShaderNodeOutputMaterial'); n1.name = 'Material Output'; n1.location = (300, 300)
n2 = _N.new('ShaderNodeHairInfo'); n2.name = 'Curves Info'; n2.location = (-500, 220)
n3 = _N.new('ShaderNodeValToRGB'); n3.name = 'Color Ramp'; n3.location = (-280, 220)
while len(n3.color_ramp.elements) > 1: n3.color_ramp.elements.remove(n3.color_ramp.elements[-1])
n3.color_ramp.elements[0].position = 0.0; n3.color_ramp.elements[0].color = (0.01462, 0.1541, 0.006944, 1.0)
_e = n3.color_ramp.elements.new(1.0); _e.color = (0.1378, 0.1496, 0.03155, 1.0)
_L.new(n0.outputs[0], n1.inputs[0])
_L.new(n3.outputs[0], n0.inputs[0])
_L.new(n2.outputs[5], n3.inputs[0])
n1.is_active_output = True

# ---- world
world_world = bpy.data.worlds.new('World'); scene.world = world_world
world_world.use_nodes = True; world_world.node_tree.nodes.clear()
_N = world_world.node_tree.nodes; _L = world_world.node_tree.links
n0 = _N.new('ShaderNodeOutputWorld'); n0.name = 'World Output'; n0.location = (300, 300)
n1 = _N.new('ShaderNodeBackground'); n1.name = 'Background'; n1.location = (10, 300)
n1.inputs[0].default_value = (0.05088, 0.05088, 0.05088, 1.0)
_L.new(n1.outputs[0], n0.inputs[0])
n0.is_active_output = True
world_world.color = (0.05088, 0.05088, 0.05088)
world_world.sun_shadow_jitter_overblur = 0.0

# ---- cameras
cam_camera_001 = bpy.data.cameras.new('Camera.001')

# ---- lights
light_sun = bpy.data.lights.new('Sun', 'SUN')
light_sun.energy = 1.0

# ---- meshes
me_cube = bpy.data.meshes.new('Cube')
me_cube.from_pydata([(1.0, 1.0, 1.0), (1.0, 1.0, -1.0), (1.0, -1.0, 1.0), (1.0, -1.0, -1.0), (-1.0, 1.0, 1.0), (-1.0, 1.0, -1.0), (-1.0, -1.0, 1.0), (-1.0, -1.0, -1.0)], [], [(0, 4, 6, 2), (3, 2, 6, 7), (7, 6, 4, 5), (5, 1, 3, 7), (1, 0, 2, 3), (5, 4, 0, 1)])
_uv = me_cube.uv_layers.new(name='UVMap')
_uv.uv.foreach_set('vector', [0.625, 0.5, 0.875, 0.5, 0.875, 0.75, 0.625, 0.75, 0.375, 0.75, 0.625, 0.75, 0.625, 1.0, 0.375, 1.0, 0.375, 0.0, 0.625, 0.0, 0.625, 0.25, 0.375, 0.25, 0.125, 0.5, 0.375, 0.5, 0.375, 0.75, 0.125, 0.75, 0.375, 0.5, 0.625, 0.5, 0.625, 0.75, 0.375, 0.75, 0.375, 0.25, 0.625, 0.25, 0.625, 0.5, 0.375, 0.5])
me_cube.materials.append(mat_leaf)
me_cube.materials.append(mat_stem)
me_cube.use_mirror_vertex_groups = False
me_cube.update()
me_cube_001 = bpy.data.meshes.new('Cube.001')
me_cube_001.from_pydata([(1.0, 1.0, 1.0), (1.0, 1.0, -1.0), (1.0, -1.0, 1.0), (1.0, -1.0, -1.0), (-1.0, 1.0, 1.0), (-1.0, 1.0, -1.0), (-1.0, -1.0, 1.0), (-1.0, -1.0, -1.0)], [], [(0, 4, 6, 2), (3, 2, 6, 7), (7, 6, 4, 5), (5, 1, 3, 7), (1, 0, 2, 3), (5, 4, 0, 1)])
_uv = me_cube_001.uv_layers.new(name='UVMap')
_uv.uv.foreach_set('vector', [0.625, 0.5, 0.875, 0.5, 0.875, 0.75, 0.625, 0.75, 0.375, 0.75, 0.625, 0.75, 0.625, 1.0, 0.375, 1.0, 0.375, 0.0, 0.625, 0.0, 0.625, 0.25, 0.375, 0.25, 0.125, 0.5, 0.375, 0.5, 0.375, 0.75, 0.125, 0.75, 0.375, 0.5, 0.625, 0.5, 0.625, 0.75, 0.375, 0.75, 0.375, 0.25, 0.625, 0.25, 0.625, 0.5, 0.375, 0.5])
me_cube_001.materials.append(mat_leaf)
me_cube_001.materials.append(mat_stem)
me_cube_001.use_mirror_vertex_groups = False
me_cube_001.update()
me_plane = bpy.data.meshes.new('Plane')
me_plane.from_pydata([(-1.0, -1.0, 0.0), (1.0, -1.0, 0.0), (-1.0, 1.0, 0.0), (1.0, 1.0, 0.0)], [], [(0, 1, 3, 2)])
_uv = me_plane.uv_layers.new(name='UVMap')
_uv.uv.foreach_set('vector', [0.0, 0.0, 1.0, 0.0, 1.0, 1.0, 0.0, 1.0])
me_plane.materials.append(mat_material)
me_plane.update()
me_cube_002 = bpy.data.meshes.new('Cube.002')
me_cube_002.from_pydata([(1.0, 1.0, 1.0), (1.0, 1.0, -1.0), (1.0, -1.0, 1.0), (1.0, -1.0, -1.0), (-1.0, 1.0, 1.0), (-1.0, 1.0, -1.0), (-1.0, -1.0, 1.0), (-1.0, -1.0, -1.0)], [], [(0, 4, 6, 2), (3, 2, 6, 7), (7, 6, 4, 5), (5, 1, 3, 7), (1, 0, 2, 3), (5, 4, 0, 1)])
_uv = me_cube_002.uv_layers.new(name='UVMap')
_uv.uv.foreach_set('vector', [0.625, 0.5, 0.875, 0.5, 0.875, 0.75, 0.625, 0.75, 0.375, 0.75, 0.625, 0.75, 0.625, 1.0, 0.375, 1.0, 0.375, 0.0, 0.625, 0.0, 0.625, 0.25, 0.375, 0.25, 0.125, 0.5, 0.375, 0.5, 0.375, 0.75, 0.125, 0.75, 0.375, 0.5, 0.625, 0.5, 0.625, 0.75, 0.375, 0.75, 0.375, 0.25, 0.625, 0.25, 0.625, 0.5, 0.375, 0.5])
me_cube_002.materials.append(mat_leaf)
me_cube_002.materials.append(mat_stem)
me_cube_002.use_mirror_vertex_groups = False
me_cube_002.update()
me_cube_003 = bpy.data.meshes.new('Cube.003')
me_cube_003.from_pydata([(1.0, 1.0, 1.0), (1.0, 1.0, -1.0), (1.0, -1.0, 1.0), (1.0, -1.0, -1.0), (-1.0, 1.0, 1.0), (-1.0, 1.0, -1.0), (-1.0, -1.0, 1.0), (-1.0, -1.0, -1.0)], [], [(0, 4, 6, 2), (3, 2, 6, 7), (7, 6, 4, 5), (5, 1, 3, 7), (1, 0, 2, 3), (5, 4, 0, 1)])
_uv = me_cube_003.uv_layers.new(name='UVMap')
_uv.uv.foreach_set('vector', [0.625, 0.5, 0.875, 0.5, 0.875, 0.75, 0.625, 0.75, 0.375, 0.75, 0.625, 0.75, 0.625, 1.0, 0.375, 1.0, 0.375, 0.0, 0.625, 0.0, 0.625, 0.25, 0.375, 0.25, 0.125, 0.5, 0.375, 0.5, 0.375, 0.75, 0.125, 0.75, 0.375, 0.5, 0.625, 0.5, 0.625, 0.75, 0.375, 0.75, 0.375, 0.25, 0.625, 0.25, 0.625, 0.5, 0.375, 0.5])
me_cube_003.materials.append(mat_leaf)
me_cube_003.materials.append(mat_stem)
me_cube_003.use_mirror_vertex_groups = False
me_cube_003.update()
me_cube_004 = bpy.data.meshes.new('Cube.004')
me_cube_004.from_pydata([(1.0, 1.0, 1.0), (1.0, 1.0, -1.0), (1.0, -1.0, 1.0), (1.0, -1.0, -1.0), (-1.0, 1.0, 1.0), (-1.0, 1.0, -1.0), (-1.0, -1.0, 1.0), (-1.0, -1.0, -1.0)], [], [(0, 4, 6, 2), (3, 2, 6, 7), (7, 6, 4, 5), (5, 1, 3, 7), (1, 0, 2, 3), (5, 4, 0, 1)])
_uv = me_cube_004.uv_layers.new(name='UVMap')
_uv.uv.foreach_set('vector', [0.625, 0.5, 0.875, 0.5, 0.875, 0.75, 0.625, 0.75, 0.375, 0.75, 0.625, 0.75, 0.625, 1.0, 0.375, 1.0, 0.375, 0.0, 0.625, 0.0, 0.625, 0.25, 0.375, 0.25, 0.125, 0.5, 0.375, 0.5, 0.375, 0.75, 0.125, 0.75, 0.375, 0.5, 0.625, 0.5, 0.625, 0.75, 0.375, 0.75, 0.375, 0.25, 0.625, 0.25, 0.625, 0.5, 0.375, 0.5])
me_cube_004.materials.append(mat_leaf)
me_cube_004.materials.append(mat_stem)
me_cube_004.use_mirror_vertex_groups = False
me_cube_004.update()
me_cube_009 = bpy.data.meshes.new('Cube.009')
me_cube_009.from_pydata([(1.0, 1.0, 1.0), (1.0, 1.0, -1.0), (1.0, -1.0, 1.0), (1.0, -1.0, -1.0), (-1.0, 1.0, 1.0), (-1.0, 1.0, -1.0), (-1.0, -1.0, 1.0), (-1.0, -1.0, -1.0)], [], [(0, 4, 6, 2), (3, 2, 6, 7), (7, 6, 4, 5), (5, 1, 3, 7), (1, 0, 2, 3), (5, 4, 0, 1)])
_uv = me_cube_009.uv_layers.new(name='UVMap')
_uv.uv.foreach_set('vector', [0.625, 0.5, 0.875, 0.5, 0.875, 0.75, 0.625, 0.75, 0.375, 0.75, 0.625, 0.75, 0.625, 1.0, 0.375, 1.0, 0.375, 0.0, 0.625, 0.0, 0.625, 0.25, 0.375, 0.25, 0.125, 0.5, 0.375, 0.5, 0.375, 0.75, 0.125, 0.75, 0.375, 0.5, 0.625, 0.5, 0.625, 0.75, 0.375, 0.75, 0.375, 0.25, 0.625, 0.25, 0.625, 0.5, 0.375, 0.5])
me_cube_009.materials.append(mat_leaf)
me_cube_009.materials.append(mat_stem)
me_cube_009.use_mirror_vertex_groups = False
me_cube_009.update()
me_cube_012 = bpy.data.meshes.new('Cube.012')
me_cube_012.from_pydata([(1.0, 1.0, 1.0), (1.0, 1.0, -1.0), (1.0, -1.0, 1.0), (1.0, -1.0, -1.0), (-1.0, 1.0, 1.0), (-1.0, 1.0, -1.0), (-1.0, -1.0, 1.0), (-1.0, -1.0, -1.0)], [], [(0, 4, 6, 2), (3, 2, 6, 7), (7, 6, 4, 5), (5, 1, 3, 7), (1, 0, 2, 3), (5, 4, 0, 1)])
_uv = me_cube_012.uv_layers.new(name='UVMap')
_uv.uv.foreach_set('vector', [0.625, 0.5, 0.875, 0.5, 0.875, 0.75, 0.625, 0.75, 0.375, 0.75, 0.625, 0.75, 0.625, 1.0, 0.375, 1.0, 0.375, 0.0, 0.625, 0.0, 0.625, 0.25, 0.375, 0.25, 0.125, 0.5, 0.375, 0.5, 0.375, 0.75, 0.125, 0.75, 0.375, 0.5, 0.625, 0.5, 0.625, 0.75, 0.375, 0.75, 0.375, 0.25, 0.625, 0.25, 0.625, 0.5, 0.375, 0.5])
me_cube_012.materials.append(mat_leaf)
me_cube_012.materials.append(mat_stem)
me_cube_012.use_mirror_vertex_groups = False
me_cube_012.update()
me_cube_014 = bpy.data.meshes.new('Cube.014')
me_cube_014.from_pydata([(1.0, 1.0, 1.0), (1.0, 1.0, -1.0), (1.0, -1.0, 1.0), (1.0, -1.0, -1.0), (-1.0, 1.0, 1.0), (-1.0, 1.0, -1.0), (-1.0, -1.0, 1.0), (-1.0, -1.0, -1.0)], [], [(0, 4, 6, 2), (3, 2, 6, 7), (7, 6, 4, 5), (5, 1, 3, 7), (1, 0, 2, 3), (5, 4, 0, 1)])
_uv = me_cube_014.uv_layers.new(name='UVMap')
_uv.uv.foreach_set('vector', [0.625, 0.5, 0.875, 0.5, 0.875, 0.75, 0.625, 0.75, 0.375, 0.75, 0.625, 0.75, 0.625, 1.0, 0.375, 1.0, 0.375, 0.0, 0.625, 0.0, 0.625, 0.25, 0.375, 0.25, 0.125, 0.5, 0.375, 0.5, 0.375, 0.75, 0.125, 0.75, 0.375, 0.5, 0.625, 0.5, 0.625, 0.75, 0.375, 0.75, 0.375, 0.25, 0.625, 0.25, 0.625, 0.5, 0.375, 0.5])
me_cube_014.materials.append(mat_leaf)
me_cube_014.materials.append(mat_stem)
me_cube_014.use_mirror_vertex_groups = False
me_cube_014.update()
me_cube_015 = bpy.data.meshes.new('Cube.015')
me_cube_015.from_pydata([(1.0, 1.0, 1.0), (1.0, 1.0, -1.0), (1.0, -1.0, 1.0), (1.0, -1.0, -1.0), (-1.0, 1.0, 1.0), (-1.0, 1.0, -1.0), (-1.0, -1.0, 1.0), (-1.0, -1.0, -1.0)], [], [(0, 4, 6, 2), (3, 2, 6, 7), (7, 6, 4, 5), (5, 1, 3, 7), (1, 0, 2, 3), (5, 4, 0, 1)])
_uv = me_cube_015.uv_layers.new(name='UVMap')
_uv.uv.foreach_set('vector', [0.625, 0.5, 0.875, 0.5, 0.875, 0.75, 0.625, 0.75, 0.375, 0.75, 0.625, 0.75, 0.625, 1.0, 0.375, 1.0, 0.375, 0.0, 0.625, 0.0, 0.625, 0.25, 0.375, 0.25, 0.125, 0.5, 0.375, 0.5, 0.375, 0.75, 0.125, 0.75, 0.375, 0.5, 0.625, 0.5, 0.625, 0.75, 0.375, 0.75, 0.375, 0.25, 0.625, 0.25, 0.625, 0.5, 0.375, 0.5])
me_cube_015.materials.append(mat_leaf)
me_cube_015.materials.append(mat_stem)
me_cube_015.use_mirror_vertex_groups = False
me_cube_015.update()
me_cube_010 = bpy.data.meshes.new('Cube.010')
me_cube_010.from_pydata([(1.0, 1.0, 1.0), (1.0, 1.0, -1.0), (1.0, -1.0, 1.0), (1.0, -1.0, -1.0), (-1.0, 1.0, 1.0), (-1.0, 1.0, -1.0), (-1.0, -1.0, 1.0), (-1.0, -1.0, -1.0)], [], [(0, 4, 6, 2), (3, 2, 6, 7), (7, 6, 4, 5), (5, 1, 3, 7), (1, 0, 2, 3), (5, 4, 0, 1)])
_uv = me_cube_010.uv_layers.new(name='UVMap')
_uv.uv.foreach_set('vector', [0.625, 0.5, 0.875, 0.5, 0.875, 0.75, 0.625, 0.75, 0.375, 0.75, 0.625, 0.75, 0.625, 1.0, 0.375, 1.0, 0.375, 0.0, 0.625, 0.0, 0.625, 0.25, 0.375, 0.25, 0.125, 0.5, 0.375, 0.5, 0.375, 0.75, 0.125, 0.75, 0.375, 0.5, 0.625, 0.5, 0.625, 0.75, 0.375, 0.75, 0.375, 0.25, 0.625, 0.25, 0.625, 0.5, 0.375, 0.5])
me_cube_010.materials.append(mat_leaf)
me_cube_010.materials.append(mat_stem)
me_cube_010.use_mirror_vertex_groups = False
me_cube_010.update()
me_cube_013 = bpy.data.meshes.new('Cube.013')
me_cube_013.from_pydata([(1.0, 1.0, 1.0), (1.0, 1.0, -1.0), (1.0, -1.0, 1.0), (1.0, -1.0, -1.0), (-1.0, 1.0, 1.0), (-1.0, 1.0, -1.0), (-1.0, -1.0, 1.0), (-1.0, -1.0, -1.0)], [], [(0, 4, 6, 2), (3, 2, 6, 7), (7, 6, 4, 5), (5, 1, 3, 7), (1, 0, 2, 3), (5, 4, 0, 1)])
_uv = me_cube_013.uv_layers.new(name='UVMap')
_uv.uv.foreach_set('vector', [0.625, 0.5, 0.875, 0.5, 0.875, 0.75, 0.625, 0.75, 0.375, 0.75, 0.625, 0.75, 0.625, 1.0, 0.375, 1.0, 0.375, 0.0, 0.625, 0.0, 0.625, 0.25, 0.375, 0.25, 0.125, 0.5, 0.375, 0.5, 0.375, 0.75, 0.125, 0.75, 0.375, 0.5, 0.625, 0.5, 0.625, 0.75, 0.375, 0.75, 0.375, 0.25, 0.625, 0.25, 0.625, 0.5, 0.375, 0.5])
me_cube_013.materials.append(mat_leaf)
me_cube_013.materials.append(mat_stem)
me_cube_013.use_mirror_vertex_groups = False
me_cube_013.update()
me_cube_016 = bpy.data.meshes.new('Cube.016')
me_cube_016.from_pydata([(1.0, 1.0, 1.0), (1.0, 1.0, -1.0), (1.0, -1.0, 1.0), (1.0, -1.0, -1.0), (-1.0, 1.0, 1.0), (-1.0, 1.0, -1.0), (-1.0, -1.0, 1.0), (-1.0, -1.0, -1.0)], [], [(0, 4, 6, 2), (3, 2, 6, 7), (7, 6, 4, 5), (5, 1, 3, 7), (1, 0, 2, 3), (5, 4, 0, 1)])
_uv = me_cube_016.uv_layers.new(name='UVMap')
_uv.uv.foreach_set('vector', [0.625, 0.5, 0.875, 0.5, 0.875, 0.75, 0.625, 0.75, 0.375, 0.75, 0.625, 0.75, 0.625, 1.0, 0.375, 1.0, 0.375, 0.0, 0.625, 0.0, 0.625, 0.25, 0.375, 0.25, 0.125, 0.5, 0.375, 0.5, 0.375, 0.75, 0.125, 0.75, 0.375, 0.5, 0.625, 0.5, 0.625, 0.75, 0.375, 0.75, 0.375, 0.25, 0.625, 0.25, 0.625, 0.5, 0.375, 0.5])
me_cube_016.materials.append(mat_leaf)
me_cube_016.materials.append(mat_stem)
me_cube_016.use_mirror_vertex_groups = False
me_cube_016.update()
me_cube_017 = bpy.data.meshes.new('Cube.017')
me_cube_017.from_pydata([(1.0, 1.0, 1.0), (1.0, 1.0, -1.0), (1.0, -1.0, 1.0), (1.0, -1.0, -1.0), (-1.0, 1.0, 1.0), (-1.0, 1.0, -1.0), (-1.0, -1.0, 1.0), (-1.0, -1.0, -1.0)], [], [(0, 4, 6, 2), (3, 2, 6, 7), (7, 6, 4, 5), (5, 1, 3, 7), (1, 0, 2, 3), (5, 4, 0, 1)])
_uv = me_cube_017.uv_layers.new(name='UVMap')
_uv.uv.foreach_set('vector', [0.625, 0.5, 0.875, 0.5, 0.875, 0.75, 0.625, 0.75, 0.375, 0.75, 0.625, 0.75, 0.625, 1.0, 0.375, 1.0, 0.375, 0.0, 0.625, 0.0, 0.625, 0.25, 0.375, 0.25, 0.125, 0.5, 0.375, 0.5, 0.375, 0.75, 0.125, 0.75, 0.375, 0.5, 0.625, 0.5, 0.625, 0.75, 0.375, 0.75, 0.375, 0.25, 0.625, 0.25, 0.625, 0.5, 0.375, 0.5])
me_cube_017.materials.append(mat_leaf)
me_cube_017.materials.append(mat_stem)
me_cube_017.use_mirror_vertex_groups = False
me_cube_017.update()
me_cube_018 = bpy.data.meshes.new('Cube.018')
me_cube_018.from_pydata([(1.0, 1.0, 1.0), (1.0, 1.0, -1.0), (1.0, -1.0, 1.0), (1.0, -1.0, -1.0), (-1.0, 1.0, 1.0), (-1.0, 1.0, -1.0), (-1.0, -1.0, 1.0), (-1.0, -1.0, -1.0)], [], [(0, 4, 6, 2), (3, 2, 6, 7), (7, 6, 4, 5), (5, 1, 3, 7), (1, 0, 2, 3), (5, 4, 0, 1)])
_uv = me_cube_018.uv_layers.new(name='UVMap')
_uv.uv.foreach_set('vector', [0.625, 0.5, 0.875, 0.5, 0.875, 0.75, 0.625, 0.75, 0.375, 0.75, 0.625, 0.75, 0.625, 1.0, 0.375, 1.0, 0.375, 0.0, 0.625, 0.0, 0.625, 0.25, 0.375, 0.25, 0.125, 0.5, 0.375, 0.5, 0.375, 0.75, 0.125, 0.75, 0.375, 0.5, 0.625, 0.5, 0.625, 0.75, 0.375, 0.75, 0.375, 0.25, 0.625, 0.25, 0.625, 0.5, 0.375, 0.5])
me_cube_018.materials.append(mat_leaf)
me_cube_018.materials.append(mat_stem)
me_cube_018.use_mirror_vertex_groups = False
me_cube_018.update()
me_cube_019 = bpy.data.meshes.new('Cube.019')
me_cube_019.from_pydata([(1.0, 1.0, 1.0), (1.0, 1.0, -1.0), (1.0, -1.0, 1.0), (1.0, -1.0, -1.0), (-1.0, 1.0, 1.0), (-1.0, 1.0, -1.0), (-1.0, -1.0, 1.0), (-1.0, -1.0, -1.0)], [], [(0, 4, 6, 2), (3, 2, 6, 7), (7, 6, 4, 5), (5, 1, 3, 7), (1, 0, 2, 3), (5, 4, 0, 1)])
_uv = me_cube_019.uv_layers.new(name='UVMap')
_uv.uv.foreach_set('vector', [0.625, 0.5, 0.875, 0.5, 0.875, 0.75, 0.625, 0.75, 0.375, 0.75, 0.625, 0.75, 0.625, 1.0, 0.375, 1.0, 0.375, 0.0, 0.625, 0.0, 0.625, 0.25, 0.375, 0.25, 0.125, 0.5, 0.375, 0.5, 0.375, 0.75, 0.125, 0.75, 0.375, 0.5, 0.625, 0.5, 0.625, 0.75, 0.375, 0.75, 0.375, 0.25, 0.625, 0.25, 0.625, 0.5, 0.375, 0.5])
me_cube_019.materials.append(mat_leaf)
me_cube_019.materials.append(mat_stem)
me_cube_019.use_mirror_vertex_groups = False
me_cube_019.update()
me_cube_020 = bpy.data.meshes.new('Cube.020')
me_cube_020.from_pydata([(1.0, 1.0, 1.0), (1.0, 1.0, -1.0), (1.0, -1.0, 1.0), (1.0, -1.0, -1.0), (-1.0, 1.0, 1.0), (-1.0, 1.0, -1.0), (-1.0, -1.0, 1.0), (-1.0, -1.0, -1.0)], [], [(0, 4, 6, 2), (3, 2, 6, 7), (7, 6, 4, 5), (5, 1, 3, 7), (1, 0, 2, 3), (5, 4, 0, 1)])
_uv = me_cube_020.uv_layers.new(name='UVMap')
_uv.uv.foreach_set('vector', [0.625, 0.5, 0.875, 0.5, 0.875, 0.75, 0.625, 0.75, 0.375, 0.75, 0.625, 0.75, 0.625, 1.0, 0.375, 1.0, 0.375, 0.0, 0.625, 0.0, 0.625, 0.25, 0.375, 0.25, 0.125, 0.5, 0.375, 0.5, 0.375, 0.75, 0.125, 0.75, 0.375, 0.5, 0.625, 0.5, 0.625, 0.75, 0.375, 0.75, 0.375, 0.25, 0.625, 0.25, 0.625, 0.5, 0.375, 0.5])
me_cube_020.materials.append(mat_leaf)
me_cube_020.materials.append(mat_stem)
me_cube_020.use_mirror_vertex_groups = False
me_cube_020.update()
me_cube_021 = bpy.data.meshes.new('Cube.021')
me_cube_021.from_pydata([(1.0, 1.0, 1.0), (1.0, 1.0, -1.0), (1.0, -1.0, 1.0), (1.0, -1.0, -1.0), (-1.0, 1.0, 1.0), (-1.0, 1.0, -1.0), (-1.0, -1.0, 1.0), (-1.0, -1.0, -1.0)], [], [(0, 4, 6, 2), (3, 2, 6, 7), (7, 6, 4, 5), (5, 1, 3, 7), (1, 0, 2, 3), (5, 4, 0, 1)])
_uv = me_cube_021.uv_layers.new(name='UVMap')
_uv.uv.foreach_set('vector', [0.625, 0.5, 0.875, 0.5, 0.875, 0.75, 0.625, 0.75, 0.375, 0.75, 0.625, 0.75, 0.625, 1.0, 0.375, 1.0, 0.375, 0.0, 0.625, 0.0, 0.625, 0.25, 0.375, 0.25, 0.125, 0.5, 0.375, 0.5, 0.375, 0.75, 0.125, 0.75, 0.375, 0.5, 0.625, 0.5, 0.625, 0.75, 0.375, 0.75, 0.375, 0.25, 0.625, 0.25, 0.625, 0.5, 0.375, 0.5])
me_cube_021.materials.append(mat_leaf)
me_cube_021.materials.append(mat_stem)
me_cube_021.use_mirror_vertex_groups = False
me_cube_021.update()
me_cube_022 = bpy.data.meshes.new('Cube.022')
me_cube_022.from_pydata([(1.0, 1.0, 1.0), (1.0, 1.0, -1.0), (1.0, -1.0, 1.0), (1.0, -1.0, -1.0), (-1.0, 1.0, 1.0), (-1.0, 1.0, -1.0), (-1.0, -1.0, 1.0), (-1.0, -1.0, -1.0)], [], [(0, 4, 6, 2), (3, 2, 6, 7), (7, 6, 4, 5), (5, 1, 3, 7), (1, 0, 2, 3), (5, 4, 0, 1)])
_uv = me_cube_022.uv_layers.new(name='UVMap')
_uv.uv.foreach_set('vector', [0.625, 0.5, 0.875, 0.5, 0.875, 0.75, 0.625, 0.75, 0.375, 0.75, 0.625, 0.75, 0.625, 1.0, 0.375, 1.0, 0.375, 0.0, 0.625, 0.0, 0.625, 0.25, 0.375, 0.25, 0.125, 0.5, 0.375, 0.5, 0.375, 0.75, 0.125, 0.75, 0.375, 0.5, 0.625, 0.5, 0.625, 0.75, 0.375, 0.75, 0.375, 0.25, 0.625, 0.25, 0.625, 0.5, 0.375, 0.5])
me_cube_022.materials.append(mat_leaf)
me_cube_022.materials.append(mat_stem)
me_cube_022.use_mirror_vertex_groups = False
me_cube_022.update()
me_cube_023 = bpy.data.meshes.new('Cube.023')
me_cube_023.from_pydata([(1.0, 1.0, 1.0), (1.0, 1.0, -1.0), (1.0, -1.0, 1.0), (1.0, -1.0, -1.0), (-1.0, 1.0, 1.0), (-1.0, 1.0, -1.0), (-1.0, -1.0, 1.0), (-1.0, -1.0, -1.0)], [], [(0, 4, 6, 2), (3, 2, 6, 7), (7, 6, 4, 5), (5, 1, 3, 7), (1, 0, 2, 3), (5, 4, 0, 1)])
_uv = me_cube_023.uv_layers.new(name='UVMap')
_uv.uv.foreach_set('vector', [0.625, 0.5, 0.875, 0.5, 0.875, 0.75, 0.625, 0.75, 0.375, 0.75, 0.625, 0.75, 0.625, 1.0, 0.375, 1.0, 0.375, 0.0, 0.625, 0.0, 0.625, 0.25, 0.375, 0.25, 0.125, 0.5, 0.375, 0.5, 0.375, 0.75, 0.125, 0.75, 0.375, 0.5, 0.625, 0.5, 0.625, 0.75, 0.375, 0.75, 0.375, 0.25, 0.625, 0.25, 0.625, 0.5, 0.375, 0.5])
me_cube_023.materials.append(mat_leaf)
me_cube_023.materials.append(mat_stem)
me_cube_023.use_mirror_vertex_groups = False
me_cube_023.update()

# ---- objects
ob_cube = bpy.data.objects.new('Cube', me_cube)
ob_cube_001 = bpy.data.objects.new('Cube.001', me_cube_001)
ob_plane = bpy.data.objects.new('Plane', me_plane)
ob_cube_002 = bpy.data.objects.new('Cube.002', me_cube_002)
ob_cube_003 = bpy.data.objects.new('Cube.003', me_cube_003)
ob_cube_004 = bpy.data.objects.new('Cube.004', me_cube_004)
ob_cube_009 = bpy.data.objects.new('Cube.009', me_cube_009)
ob_cube_012 = bpy.data.objects.new('Cube.012', me_cube_012)
ob_cube_013 = bpy.data.objects.new('Cube.013', me_cube_014)
ob_cube_014 = bpy.data.objects.new('Cube.014', me_cube_015)
ob_cube_005 = bpy.data.objects.new('Cube.005', me_cube_010)
ob_cube_006 = bpy.data.objects.new('Cube.006', me_cube_013)
ob_cube_007 = bpy.data.objects.new('Cube.007', me_cube_016)
ob_cube_008 = bpy.data.objects.new('Cube.008', me_cube_017)
ob_cube_010 = bpy.data.objects.new('Cube.010', me_cube_018)
ob_cube_011 = bpy.data.objects.new('Cube.011', me_cube_019)
ob_cube_015 = bpy.data.objects.new('Cube.015', me_cube_020)
ob_camera = bpy.data.objects.new('Camera', cam_camera_001)
ob_cube_016 = bpy.data.objects.new('Cube.016', me_cube_021)
ob_cube_017 = bpy.data.objects.new('Cube.017', me_cube_022)
ob_cube_018 = bpy.data.objects.new('Cube.018', me_cube_023)
ob_sun = bpy.data.objects.new('Sun', light_sun)

# ---- transforms, parenting, visibility, modifiers, constraints
ob_cube.location = (3.809, -1.133, 0.0)
ob_cube.rotation_euler = (0.0, -0.0, -3.108)
ob_cube.lock_rotations_4d = False
ob_cube.empty_display_type = 'ARROWS'
ob_cube.lineart.crease_threshold = 0.0
_m = ob_cube.modifiers.new('GeometryNodes', 'NODES')
_m.node_group = ng_geometry_nodes
_gi = [s.identifier for s in ng_geometry_nodes.interface.items_tree if s.item_type == 'SOCKET' and s.in_out == 'INPUT']
_m[_gi[0]] = 'A'  # Premise
_m[_gi[1]] = 'A'  # Rule 1L
_m[_gi[2]] = '[&FLA]/////[&FLA]///////[&FLA]'  # Rule 1R
_m[_gi[3]] = 'F'  # Rule 2L
_m[_gi[4]] = 'S/////F'  # Rule 2R
_m[_gi[5]] = 'S'  # Rule 3L
_m[_gi[6]] = 'FL'  # Rule 3R
_m[_gi[9]] = 3  # Iteration
_m[_gi[10]] = 23.09  # Angle
_m[_gi[11]] = 0.21  # Lenght
_m[_gi[13]] = (0.0, 0.0, 1.0)  # Direction
_m[_gi[14]] = (1.0, 0.0, 0.0)  # Up
ob_cube_001.location = (-0.6045, 1.914, 0.01575)
ob_cube_001.rotation_euler = (0.0, -0.0, 0.5511)
ob_cube_001.lock_rotations_4d = False
ob_cube_001.empty_display_type = 'ARROWS'
ob_cube_001.lineart.crease_threshold = 0.0
_m = ob_cube_001.modifiers.new('GeometryNodes', 'NODES')
_m.node_group = ng_geometry_nodes
_gi = [s.identifier for s in ng_geometry_nodes.interface.items_tree if s.item_type == 'SOCKET' and s.in_out == 'INPUT']
_m[_gi[0]] = 'X'  # Premise
_m[_gi[1]] = 'X'  # Rule 1L
_m[_gi[2]] = 'F[+X]F[-X]L&F[/X]\\\\FL'  # Rule 1R
_m[_gi[3]] = 'F'  # Rule 2L
_m[_gi[4]] = 'FF'  # Rule 2R
_m[_gi[5]] = 'X'  # Rule 3L
_m[_gi[6]] = 'F[+X][-X]L/F\\\\F[*X]&FL'  # Rule 3R
_m[_gi[9]] = 3  # Iteration
_m[_gi[10]] = 23.09  # Angle
_m[_gi[11]] = 0.13  # Lenght
_m[_gi[13]] = (0.0, 0.0, 1.0)  # Direction
_m[_gi[14]] = (1.0, 0.0, 0.0)  # Up
ob_plane.location = (0.0, 0.0, 0.0)
ob_plane.scale = (6.354, 6.354, 6.354)
ob_plane.show_instancer_for_render = False
_m = ob_plane.modifiers.new('ParticleSystem', 'PARTICLE_SYSTEM')
ob_cube_002.location = (-2.549, 0.3205, -0.01988)
ob_cube_002.lock_rotations_4d = False
ob_cube_002.empty_display_type = 'ARROWS'
ob_cube_002.lineart.crease_threshold = 0.0
_m = ob_cube_002.modifiers.new('GeometryNodes', 'NODES')
_m.node_group = ng_geometry_nodes
_gi = [s.identifier for s in ng_geometry_nodes.interface.items_tree if s.item_type == 'SOCKET' and s.in_out == 'INPUT']
_m[_gi[0]] = 'F'  # Premise
_m[_gi[1]] = 'F'  # Rule 1L
_m[_gi[2]] = 'F[+FF]////'  # Rule 1R
_m[_gi[9]] = 3  # Iteration
_m[_gi[10]] = 13.01  # Angle
_m[_gi[11]] = 0.21  # Lenght
_m[_gi[13]] = (0.0, 0.0, 1.0)  # Direction
_m[_gi[14]] = (1.0, 0.0, 0.0)  # Up
ob_cube_003.location = (-0.4489, 3.329, -0.04699)
ob_cube_003.lock_rotations_4d = False
ob_cube_003.empty_display_type = 'ARROWS'
ob_cube_003.lineart.crease_threshold = 0.0
_m = ob_cube_003.modifiers.new('GeometryNodes', 'NODES')
_m.node_group = ng_geometry_nodes
_gi = [s.identifier for s in ng_geometry_nodes.interface.items_tree if s.item_type == 'SOCKET' and s.in_out == 'INPUT']
_m[_gi[0]] = 'F'  # Premise
_m[_gi[1]] = 'F'  # Rule 1L
_m[_gi[2]] = '[F+F]//[F-F]'  # Rule 1R
_m[_gi[9]] = 3  # Iteration
_m[_gi[10]] = 23.51  # Angle
_m[_gi[11]] = 0.51  # Lenght
_m[_gi[13]] = (0.0, 0.0, 1.0)  # Direction
_m[_gi[14]] = (1.0, 0.0, 0.0)  # Up
ob_cube_004.location = (-1.598, 2.479, -0.01924)
ob_cube_004.lock_rotations_4d = False
ob_cube_004.empty_display_type = 'ARROWS'
ob_cube_004.lineart.crease_threshold = 0.0
_m = ob_cube_004.modifiers.new('GeometryNodes', 'NODES')
_m.node_group = ng_geometry_nodes
_gi = [s.identifier for s in ng_geometry_nodes.interface.items_tree if s.item_type == 'SOCKET' and s.in_out == 'INPUT']
_m[_gi[0]] = 'F'  # Premise
_m[_gi[1]] = 'F'  # Rule 1L
_m[_gi[2]] = 'F[F++F]////'  # Rule 1R
_m[_gi[9]] = 3  # Iteration
_m[_gi[10]] = 13.01  # Angle
_m[_gi[11]] = 0.24  # Lenght
_m[_gi[13]] = (0.0, 0.0, 1.0)  # Direction
_m[_gi[14]] = (1.0, 0.0, 0.0)  # Up
ob_cube_009.location = (4.5, 2.762, 0.0)
ob_cube_009.lock_rotations_4d = False
ob_cube_009.empty_display_type = 'ARROWS'
ob_cube_009.lineart.crease_threshold = 0.0
_m = ob_cube_009.modifiers.new('GeometryNodes', 'NODES')
_m.node_group = ng_geometry_nodes
_gi = [s.identifier for s in ng_geometry_nodes.interface.items_tree if s.item_type == 'SOCKET' and s.in_out == 'INPUT']
_m[_gi[0]] = 'X'  # Premise
_m[_gi[1]] = 'X'  # Rule 1L
_m[_gi[2]] = 'F[+X][−X]F[/X]L\\\\F[&X][X]L'  # Rule 1R
_m[_gi[3]] = 'X'  # Rule 2L
_m[_gi[4]] = 'FF[&-X]/[+*X]L\\F[/&F]L'  # Rule 2R
_m[_gi[5]] = 'F'  # Rule 3L
_m[_gi[6]] = 'FF'  # Rule 3R
_m[_gi[9]] = 3  # Iteration
_m[_gi[10]] = 23.09  # Angle
_m[_gi[11]] = 0.21  # Lenght
_m[_gi[13]] = (0.0, 0.0, 1.0)  # Direction
_m[_gi[14]] = (1.0, 0.0, 0.0)  # Up
ob_cube_012.location = (-1.995, -0.5945, 0.0)
ob_cube_012.lock_rotations_4d = False
ob_cube_012.empty_display_type = 'ARROWS'
ob_cube_012.lineart.crease_threshold = 0.0
_m = ob_cube_012.modifiers.new('GeometryNodes', 'NODES')
_m.node_group = ng_geometry_nodes
_gi = [s.identifier for s in ng_geometry_nodes.interface.items_tree if s.item_type == 'SOCKET' and s.in_out == 'INPUT']
_m[_gi[0]] = 'X'  # Premise
_m[_gi[1]] = 'X'  # Rule 1L
_m[_gi[2]] = 'F[+&X]L/F[-*X]L/F[*&X]L/F[&X]L'  # Rule 1R
_m[_gi[3]] = 'F'  # Rule 2L
_m[_gi[4]] = 'F[*/F][&\\F]'  # Rule 2R
_m[_gi[5]] = 'L'  # Rule 3L
_m[_gi[6]] = 'LL'  # Rule 3R
_m[_gi[9]] = 3  # Iteration
_m[_gi[10]] = 23.09  # Angle
_m[_gi[11]] = 0.21  # Lenght
_m[_gi[13]] = (0.0, 0.0, 1.0)  # Direction
_m[_gi[14]] = (1.0, 0.0, 0.0)  # Up
ob_cube_013.location = (-0.965, 1.797, 0.1107)
ob_cube_013.rotation_euler = (0.0, -0.0, 1.878)
ob_cube_013.lock_rotations_4d = False
ob_cube_013.empty_display_type = 'ARROWS'
ob_cube_013.lineart.crease_threshold = 0.0
_m = ob_cube_013.modifiers.new('GeometryNodes', 'NODES')
_m.node_group = ng_geometry_nodes
_gi = [s.identifier for s in ng_geometry_nodes.interface.items_tree if s.item_type == 'SOCKET' and s.in_out == 'INPUT']
_m[_gi[0]] = 'A'  # Premise
_m[_gi[1]] = 'A'  # Rule 1L
_m[_gi[2]] = 'F[*+X]/F[-&X]L/F[/*X]L\\F'  # Rule 1R
_m[_gi[3]] = 'X'  # Rule 2L
_m[_gi[4]] = 'FF[&+X]\\F[*X]L'  # Rule 2R
_m[_gi[5]] = 'L'  # Rule 3L
_m[_gi[6]] = 'L'  # Rule 3R
_m[_gi[9]] = 3  # Iteration
_m[_gi[10]] = 23.09  # Angle
_m[_gi[11]] = 0.21  # Lenght
_m[_gi[13]] = (0.0, 0.0, 1.0)  # Direction
_m[_gi[14]] = (1.0, 0.0, 0.0)  # Up
ob_cube_014.location = (3.981, -1.531, 0.0)
ob_cube_014.lock_rotations_4d = False
ob_cube_014.empty_display_type = 'ARROWS'
ob_cube_014.lineart.crease_threshold = 0.0
_m = ob_cube_014.modifiers.new('GeometryNodes', 'NODES')
_m.node_group = ng_geometry_nodes
_gi = [s.identifier for s in ng_geometry_nodes.interface.items_tree if s.item_type == 'SOCKET' and s.in_out == 'INPUT']
_m[_gi[0]] = 'T'  # Premise
_m[_gi[1]] = 'T'  # Rule 1L
_m[_gi[2]] = 'F[+X]/F[-X]L\\F[*X]L'  # Rule 1R
_m[_gi[3]] = 'X'  # Rule 2L
_m[_gi[4]] = 'F[+&X]L/F[−*X]L/F[/\\X]&F'  # Rule 2R
_m[_gi[5]] = 'F'  # Rule 3L
_m[_gi[6]] = 'F[+F][-F]/[\\F]/F'  # Rule 3R
_m[_gi[7]] = 'L'  # Rule 4L
_m[_gi[8]] = 'LL'  # Rule 4R
_m[_gi[9]] = 3  # Iteration
_m[_gi[10]] = 23.09  # Angle
_m[_gi[11]] = 0.21  # Lenght
_m[_gi[13]] = (0.0, 0.0, 1.0)  # Direction
_m[_gi[14]] = (1.0, 0.0, 0.0)  # Up
ob_cube_005.location = (3.989, 0.3205, -0.01988)
ob_cube_005.lock_rotations_4d = False
ob_cube_005.empty_display_type = 'ARROWS'
ob_cube_005.lineart.crease_threshold = 0.0
_m = ob_cube_005.modifiers.new('GeometryNodes', 'NODES')
_m.node_group = ng_geometry_nodes
_gi = [s.identifier for s in ng_geometry_nodes.interface.items_tree if s.item_type == 'SOCKET' and s.in_out == 'INPUT']
_m[_gi[0]] = 'F'  # Premise
_m[_gi[1]] = 'F'  # Rule 1L
_m[_gi[2]] = 'F[+FF]////'  # Rule 1R
_m[_gi[9]] = 3  # Iteration
_m[_gi[10]] = 13.01  # Angle
_m[_gi[11]] = 0.21  # Lenght
_m[_gi[13]] = (0.0, 0.0, 1.0)  # Direction
_m[_gi[14]] = (1.0, 0.0, 0.0)  # Up
ob_cube_006.location = (5.738, 2.687, 0.03603)
ob_cube_006.lock_rotations_4d = False
ob_cube_006.empty_display_type = 'ARROWS'
ob_cube_006.lineart.crease_threshold = 0.0
_m = ob_cube_006.modifiers.new('GeometryNodes', 'NODES')
_m.node_group = ng_geometry_nodes
_gi = [s.identifier for s in ng_geometry_nodes.interface.items_tree if s.item_type == 'SOCKET' and s.in_out == 'INPUT']
_m[_gi[0]] = 'F'  # Premise
_m[_gi[1]] = 'F'  # Rule 1L
_m[_gi[2]] = '[F+F]//[F-F]'  # Rule 1R
_m[_gi[9]] = 3  # Iteration
_m[_gi[10]] = 13.01  # Angle
_m[_gi[11]] = 0.68  # Lenght
_m[_gi[13]] = (0.0, 0.0, 1.0)  # Direction
_m[_gi[14]] = (1.0, 0.0, 0.0)  # Up
ob_cube_007.location = (4.94, 2.479, -0.01924)
ob_cube_007.lock_rotations_4d = False
ob_cube_007.empty_display_type = 'ARROWS'
ob_cube_007.lineart.crease_threshold = 0.0
_m = ob_cube_007.modifiers.new('GeometryNodes', 'NODES')
_m.node_group = ng_geometry_nodes
_gi = [s.identifier for s in ng_geometry_nodes.interface.items_tree if s.item_type == 'SOCKET' and s.in_out == 'INPUT']
_m[_gi[0]] = 'F'  # Premise
_m[_gi[1]] = 'F'  # Rule 1L
_m[_gi[2]] = 'F[F++F]////'  # Rule 1R
_m[_gi[9]] = 3  # Iteration
_m[_gi[10]] = 13.01  # Angle
_m[_gi[11]] = 0.24  # Lenght
_m[_gi[13]] = (0.0, 0.0, 1.0)  # Direction
_m[_gi[14]] = (1.0, 0.0, 0.0)  # Up
ob_cube_008.location = (3.528, -1.706, 0.0)
ob_cube_008.rotation_euler = (0.0, -0.0, -0.7528)
ob_cube_008.lock_rotations_4d = False
ob_cube_008.empty_display_type = 'ARROWS'
ob_cube_008.lineart.crease_threshold = 0.0
_m = ob_cube_008.modifiers.new('GeometryNodes', 'NODES')
_m.node_group = ng_geometry_nodes
_gi = [s.identifier for s in ng_geometry_nodes.interface.items_tree if s.item_type == 'SOCKET' and s.in_out == 'INPUT']
_m[_gi[0]] = 'A'  # Premise
_m[_gi[1]] = 'A'  # Rule 1L
_m[_gi[2]] = '[&FLA]/////[&FLA]///////[&FLA]'  # Rule 1R
_m[_gi[3]] = 'F'  # Rule 2L
_m[_gi[4]] = 'S/////F'  # Rule 2R
_m[_gi[5]] = 'S'  # Rule 3L
_m[_gi[6]] = 'FL'  # Rule 3R
_m[_gi[9]] = 3  # Iteration
_m[_gi[10]] = 23.09  # Angle
_m[_gi[11]] = 0.21  # Lenght
_m[_gi[13]] = (0.0, 0.0, 1.0)  # Direction
_m[_gi[14]] = (1.0, 0.0, 0.0)  # Up
ob_cube_010.location = (-0.323, 1.199, 0.02424)
ob_cube_010.lock_rotations_4d = False
ob_cube_010.empty_display_type = 'ARROWS'
ob_cube_010.lineart.crease_threshold = 0.0
_m = ob_cube_010.modifiers.new('GeometryNodes', 'NODES')
_m.node_group = ng_geometry_nodes
_gi = [s.identifier for s in ng_geometry_nodes.interface.items_tree if s.item_type == 'SOCKET' and s.in_out == 'INPUT']
_m[_gi[0]] = 'F'  # Premise
_m[_gi[1]] = 'F'  # Rule 1L
_m[_gi[2]] = 'F[+FF]////'  # Rule 1R
_m[_gi[9]] = 3  # Iteration
_m[_gi[10]] = 13.01  # Angle
_m[_gi[11]] = 0.21  # Lenght
_m[_gi[13]] = (0.0, 0.0, 1.0)  # Direction
_m[_gi[14]] = (1.0, 0.0, 0.0)  # Up
ob_cube_011.location = (0.008306, 2.4, 0.08015)
ob_cube_011.lock_rotations_4d = False
ob_cube_011.empty_display_type = 'ARROWS'
ob_cube_011.lineart.crease_threshold = 0.0
_m = ob_cube_011.modifiers.new('GeometryNodes', 'NODES')
_m.node_group = ng_geometry_nodes
_gi = [s.identifier for s in ng_geometry_nodes.interface.items_tree if s.item_type == 'SOCKET' and s.in_out == 'INPUT']
_m[_gi[0]] = 'F'  # Premise
_m[_gi[1]] = 'F'  # Rule 1L
_m[_gi[2]] = '[F+F]//[F-F]'  # Rule 1R
_m[_gi[9]] = 3  # Iteration
_m[_gi[10]] = 13.01  # Angle
_m[_gi[11]] = 0.68  # Lenght
_m[_gi[13]] = (0.0, 0.0, 1.0)  # Direction
_m[_gi[14]] = (1.0, 0.0, 0.0)  # Up
ob_cube_015.location = (-0.7896, 2.192, 0.02489)
ob_cube_015.lock_rotations_4d = False
ob_cube_015.empty_display_type = 'ARROWS'
ob_cube_015.lineart.crease_threshold = 0.0
_m = ob_cube_015.modifiers.new('GeometryNodes', 'NODES')
_m.node_group = ng_geometry_nodes
_gi = [s.identifier for s in ng_geometry_nodes.interface.items_tree if s.item_type == 'SOCKET' and s.in_out == 'INPUT']
_m[_gi[0]] = 'F'  # Premise
_m[_gi[1]] = 'F'  # Rule 1L
_m[_gi[2]] = 'F[F++F]////'  # Rule 1R
_m[_gi[9]] = 3  # Iteration
_m[_gi[10]] = 13.01  # Angle
_m[_gi[11]] = 0.24  # Lenght
_m[_gi[13]] = (0.0, 0.0, 1.0)  # Direction
_m[_gi[14]] = (1.0, 0.0, 0.0)  # Up
ob_camera.location = (-14.58, -23.15, 2.773)
ob_camera.rotation_euler = (1.661, -6.046e-07, -0.6088)
ob_cube_016.location = (4.959, -2.281, 0.02055)
ob_cube_016.rotation_euler = (0.0, -0.0, -0.7528)
ob_cube_016.lock_rotations_4d = False
ob_cube_016.empty_display_type = 'ARROWS'
ob_cube_016.lineart.crease_threshold = 0.0
_m = ob_cube_016.modifiers.new('GeometryNodes', 'NODES')
_m.node_group = ng_geometry_nodes
_gi = [s.identifier for s in ng_geometry_nodes.interface.items_tree if s.item_type == 'SOCKET' and s.in_out == 'INPUT']
_m[_gi[0]] = 'A'  # Premise
_m[_gi[1]] = 'A'  # Rule 1L
_m[_gi[2]] = '[&FLA]/////[&FLA]///////[&FLA]'  # Rule 1R
_m[_gi[3]] = 'F'  # Rule 2L
_m[_gi[4]] = 'S/////F'  # Rule 2R
_m[_gi[5]] = 'S'  # Rule 3L
_m[_gi[6]] = 'FL'  # Rule 3R
_m[_gi[9]] = 3  # Iteration
_m[_gi[10]] = 22.99  # Angle
_m[_gi[11]] = 0.14  # Lenght
_m[_gi[13]] = (0.0, 0.0, 1.0)  # Direction
_m[_gi[14]] = (1.0, 0.0, 0.0)  # Up
ob_cube_017.location = (1.083, 2.148, 0.1107)
ob_cube_017.rotation_euler = (0.0, -0.0, 0.34)
ob_cube_017.lock_rotations_4d = False
ob_cube_017.empty_display_type = 'ARROWS'
ob_cube_017.lineart.crease_threshold = 0.0
_m = ob_cube_017.modifiers.new('GeometryNodes', 'NODES')
_m.node_group = ng_geometry_nodes
_gi = [s.identifier for s in ng_geometry_nodes.interface.items_tree if s.item_type == 'SOCKET' and s.in_out == 'INPUT']
_m[_gi[0]] = 'A'  # Premise
_m[_gi[1]] = 'A'  # Rule 1L
_m[_gi[2]] = 'F[*+X]/F[-&X]L/F[/*X]L\\F'  # Rule 1R
_m[_gi[3]] = 'X'  # Rule 2L
_m[_gi[4]] = 'FF[&+X]\\F[*X]L'  # Rule 2R
_m[_gi[5]] = 'L'  # Rule 3L
_m[_gi[6]] = 'L'  # Rule 3R
_m[_gi[9]] = 3  # Iteration
_m[_gi[10]] = 23.09  # Angle
_m[_gi[11]] = 0.21  # Lenght
_m[_gi[13]] = (0.0, 0.0, 1.0)  # Direction
_m[_gi[14]] = (1.0, 0.0, 0.0)  # Up
ob_cube_018.location = (3.715, 3.237, 0.0)
ob_cube_018.lock_rotations_4d = False
ob_cube_018.empty_display_type = 'ARROWS'
ob_cube_018.lineart.crease_threshold = 0.0
_m = ob_cube_018.modifiers.new('GeometryNodes', 'NODES')
_m.node_group = ng_geometry_nodes
_gi = [s.identifier for s in ng_geometry_nodes.interface.items_tree if s.item_type == 'SOCKET' and s.in_out == 'INPUT']
_m[_gi[0]] = 'X'  # Premise
_m[_gi[1]] = 'X'  # Rule 1L
_m[_gi[2]] = 'F[+&X]L/F[-*X]L/F[*&X]L/F[&X]L'  # Rule 1R
_m[_gi[3]] = 'F'  # Rule 2L
_m[_gi[4]] = 'F[*/F][&\\F]'  # Rule 2R
_m[_gi[5]] = 'L'  # Rule 3L
_m[_gi[6]] = 'LL'  # Rule 3R
_m[_gi[9]] = 3  # Iteration
_m[_gi[10]] = 23.09  # Angle
_m[_gi[11]] = 0.21  # Lenght
_m[_gi[13]] = (0.0, 0.0, 1.0)  # Direction
_m[_gi[14]] = (1.0, 0.0, 0.0)  # Up
ob_sun.location = (-16.55, -2.42, 11.42)
ob_sun.rotation_euler = (-0.7223, 0.5135, 2.154)

# ---- collection membership
col_collection.objects.link(ob_cube)
col_collection.objects.link(ob_cube_001)
col_collection.objects.link(ob_plane)
col_collection.objects.link(ob_cube_002)
col_collection.objects.link(ob_cube_003)
col_collection.objects.link(ob_cube_004)
col_collection.objects.link(ob_cube_009)
col_collection.objects.link(ob_cube_012)
col_collection.objects.link(ob_cube_013)
col_collection.objects.link(ob_cube_014)
col_collection.objects.link(ob_cube_005)
col_collection.objects.link(ob_cube_006)
col_collection.objects.link(ob_cube_007)
col_collection.objects.link(ob_cube_008)
col_collection.objects.link(ob_cube_010)
col_collection.objects.link(ob_cube_011)
col_collection.objects.link(ob_cube_015)
col_collection.objects.link(ob_camera)
col_collection.objects.link(ob_cube_016)
col_collection.objects.link(ob_cube_017)
col_collection.objects.link(ob_cube_018)
col_collection.objects.link(ob_sun)

# ---- scene / render settings (as saved in the file)
scene.camera = ob_camera
scene.frame_start = 1; scene.frame_end = 250; scene.frame_set(1)
scene.render.engine = 'BLENDER_EEVEE_NEXT'
bpy.context.view_layer.update()
